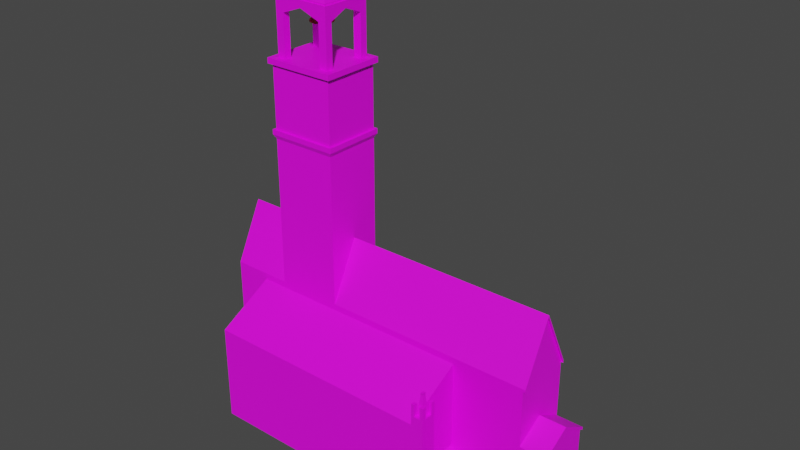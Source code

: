 # Source: Igrejaexterna.blend  (saved by Blender 2.92.15; exported with 4.5.12 LTS)
import bpy
from mathutils import Matrix  # noqa: F401  (used for matrix-valued properties, if any)

bpy.ops.wm.read_factory_settings(use_empty=True)
scene = bpy.context.scene
scene.name = 'Scene'

# ---- collections
col_collection = bpy.data.collections.new('Collection'); scene.collection.children.link(col_collection)

# ---- images (referenced by path relative to the original .blend; pixels are not part of the script)
import os
ASSET_DIR = os.environ.get("B2B_ASSET_DIR", "")  # directory of the original .blend (textures are referenced by path, not embedded)
HERE = os.path.dirname(os.path.abspath(__file__))  # packed textures are extracted next to this script under _unpacked/

def load_image(name, relpath, width, height, colorspace="sRGB"):
    """Load a texture the original file referenced (path relative to the .blend, or extracted next to this script)."""
    p = next((c for c in (os.path.join(HERE, relpath), os.path.join(ASSET_DIR, relpath)) if relpath and os.path.exists(c)), "")
    if p:
        img = bpy.data.images.load(p, check_existing=True)
        img.name = name
    else:  # same state as the original file: an image datablock whose file is absent (Cycles renders it pink)
        img = bpy.data.images.new(name, width, height)
        img.source = "FILE"
        img.filepath = "//" + (relpath or name)
    img.colorspace_settings.name = colorspace
    return img
img_castle_wall_slates_diff_8k_jpg = load_image('castle_wall_slates_diff_8k.jpg', 'castle_wall_slates_diff_8k.jpg', 1024, 1024, 'sRGB')
img_brick_medieval_0132_01_jpg = load_image('brick_medieval_0132_01.jpg', 'brick_medieval_0132_01.jpg', 1024, 1024, 'sRGB')
img_wooddoor_0992_jpg = load_image('WoodDoor-0992.jpg', 'WoodDoor-0992.jpg', 1024, 1024, 'sRGB')
img_wood_roof_tiles_001_color_jpg = load_image('Wood_Roof_Tiles_001_COLOR.jpg', 'Wood_Roof_Tiles_001_COLOR.jpg', 1024, 1024, 'sRGB')
img_limestone_architextures_jpg = load_image('Limestone-Architextures.jpg', 'Limestone-Architextures.jpg', 1024, 1024, 'sRGB')

# ---- materials (node trees are filled in below, after node groups)
mat_parede_geral = bpy.data.materials.new('Parede geral')
mat_parede_geral.use_transparent_shadow = False
mat_porta = bpy.data.materials.new('Porta')
mat_porta.use_transparent_shadow = False
mat_telhado = bpy.data.materials.new('Telhado')
mat_telhado.use_transparent_shadow = False
mat_enfeite_tosco = bpy.data.materials.new('enfeite tosco')
mat_enfeite_tosco.use_transparent_shadow = False
mat_materiais_001 = bpy.data.materials.new('Materiais.001')
mat_materiais_001.use_transparent_shadow = False
mat_materiais_001.diffuse_color = (0.3108, 0.1028, 0.04336, 1.0)
mat_materiais_001.metallic = 0.7027

# ---- material node trees
mat_parede_geral.use_nodes = True; mat_parede_geral.node_tree.nodes.clear()
_N = mat_parede_geral.node_tree.nodes; _L = mat_parede_geral.node_tree.links
n0 = _N.new('ShaderNodeBsdfPrincipled'); n0.name = 'Principled BSDF'; n0.location = (10, 300)
n0.distribution = 'GGX'
n0.subsurface_method = 'BURLEY'
n0.inputs[3].default_value = 1.45
n0.inputs[27].default_value = (0.0, 0.0, 0.0, 1.0)
n0.inputs[28].default_value = 1.0
n1 = _N.new('ShaderNodeOutputMaterial'); n1.name = 'Material Output'; n1.location = (300, 300)
n2 = _N.new('ShaderNodeTexImage'); n2.name = 'Textura de imagem'; n2.location = (-524, 293)
n2.image = img_castle_wall_slates_diff_8k_jpg
n3 = _N.new('ShaderNodeTexImage'); n3.name = 'Textura de imagem.001'; n3.location = (-768, -21)
n3.image = img_brick_medieval_0132_01_jpg
n4 = _N.new('ShaderNodeTexImage'); n4.name = 'Textura de imagem.002'; n4.location = (-361, -40)
n4.image = img_brick_medieval_0132_01_jpg
_L.new(n0.outputs[0], n1.inputs[0])
_L.new(n3.outputs[0], n0.inputs[0])
n1.is_active_output = True
mat_porta.use_nodes = True; mat_porta.node_tree.nodes.clear()
_N = mat_porta.node_tree.nodes; _L = mat_porta.node_tree.links
n0 = _N.new('ShaderNodeBsdfPrincipled'); n0.name = 'Principled BSDF'; n0.location = (10, 300)
n0.distribution = 'GGX'
n0.subsurface_method = 'BURLEY'
n0.inputs[3].default_value = 1.45
n0.inputs[27].default_value = (0.0, 0.0, 0.0, 1.0)
n0.inputs[28].default_value = 1.0
n1 = _N.new('ShaderNodeOutputMaterial'); n1.name = 'Material Output'; n1.location = (300, 300)
n2 = _N.new('ShaderNodeTexImage'); n2.name = 'Textura de imagem'; n2.location = (-465, 133)
n2.image = img_wooddoor_0992_jpg
n3 = _N.new('ShaderNodeTexImage'); n3.name = 'Textura de imagem.001'; n3.location = (-789, 166)
n3.image = img_wooddoor_0992_jpg
_L.new(n0.outputs[0], n1.inputs[0])
_L.new(n3.outputs[0], n0.inputs[0])
n1.is_active_output = True
mat_telhado.use_nodes = True; mat_telhado.node_tree.nodes.clear()
_N = mat_telhado.node_tree.nodes; _L = mat_telhado.node_tree.links
n0 = _N.new('ShaderNodeBsdfPrincipled'); n0.name = 'Principled BSDF'; n0.location = (10, 300)
n0.distribution = 'GGX'
n0.subsurface_method = 'BURLEY'
n0.inputs[3].default_value = 1.45
n0.inputs[27].default_value = (0.0, 0.0, 0.0, 1.0)
n0.inputs[28].default_value = 1.0
n1 = _N.new('ShaderNodeOutputMaterial'); n1.name = 'Material Output'; n1.location = (300, 300)
n2 = _N.new('ShaderNodeTexImage'); n2.name = 'Textura de imagem'; n2.location = (-558, 117)
n2.image = img_wood_roof_tiles_001_color_jpg
_L.new(n0.outputs[0], n1.inputs[0])
_L.new(n2.outputs[0], n0.inputs[0])
n1.is_active_output = True
mat_enfeite_tosco.use_nodes = True; mat_enfeite_tosco.node_tree.nodes.clear()
_N = mat_enfeite_tosco.node_tree.nodes; _L = mat_enfeite_tosco.node_tree.links
n0 = _N.new('ShaderNodeBsdfPrincipled'); n0.name = 'Principled BSDF'; n0.location = (10, 300)
n0.distribution = 'GGX'
n0.subsurface_method = 'BURLEY'
n0.inputs[3].default_value = 1.45
n0.inputs[27].default_value = (0.0, 0.0, 0.0, 1.0)
n0.inputs[28].default_value = 1.0
n1 = _N.new('ShaderNodeOutputMaterial'); n1.name = 'Material Output'; n1.location = (300, 300)
n2 = _N.new('ShaderNodeTexImage'); n2.name = 'Textura de imagem.001'; n2.location = (-880, 204)
n2.image = img_limestone_architextures_jpg
_L.new(n0.outputs[0], n1.inputs[0])
_L.new(n2.outputs[0], n0.inputs[0])
n1.is_active_output = True

# ---- world
world_world = bpy.data.worlds.new('World'); scene.world = world_world
world_world.use_nodes = True; world_world.node_tree.nodes.clear()
_N = world_world.node_tree.nodes; _L = world_world.node_tree.links
n0 = _N.new('ShaderNodeOutputWorld'); n0.name = 'World Output'; n0.location = (300, 300)
n1 = _N.new('ShaderNodeBackground'); n1.name = 'Background'; n1.location = (10, 300)
n1.inputs[0].default_value = (0.05088, 0.05088, 0.05088, 1.0)
_L.new(n1.outputs[0], n0.inputs[0])
n0.is_active_output = True
world_world.color = (0.05088, 0.05088, 0.05088)
world_world.use_sun_shadow = False
world_world.sun_shadow_jitter_overblur = 0.0

# ---- meshes
me_cube = bpy.data.meshes.new('Cube')
me_cube.from_pydata([(1.0, 1.0, 30.78), (1.0, 1.0, -1.0), (1.0, -1.0, 30.78), (1.0, -1.0, -1.0), (-1.15, 1.0, -1.0), (-1.15, -1.0, -1.0), (1.0, 0.3342, 30.78), (1.0, -0.3342, 30.78), (1.0, -0.3342, -1.0), (1.0, 0.3342, -1.0), (1.53, 0.3342, 30.78), (1.53, -0.3342, 30.78), (1.53, -0.3342, -1.0), (1.53, 0.3342, -1.0), (0.8929, -1.0, 53.01), (-1.473, -0.3349, -1.0), (0.8929, -0.3342, 53.01), (-1.473, 0.3332, -1.0), (-1.15, -0.3349, -1.0), (0.8929, 1.0, 53.01), (0.8929, 0.3342, 53.01), (-1.15, 0.3332, -1.0), (1.53, 0.3342, 53.01), (1.53, -0.3342, 53.01), (0.8929, -1.0, 123.6), (-1.15, -1.0, 123.6), (0.8929, -0.3342, 162.6), (-1.15, 0.3342, 162.6), (-1.15, 1.0, 123.6), (0.8929, 1.0, 123.6), (0.8929, 0.3342, 162.6), (-1.15, -0.3342, 162.6), (1.53, 0.3342, 162.6), (1.53, -0.3342, 162.6), (-1.473, -0.3342, 162.6), (-1.473, 0.3342, 162.6), (-1.473, -0.3342, 170.6), (-1.473, 0.3342, 170.6), (0.8929, 0.3342, 170.6), (0.8929, -0.3342, 170.6), (-1.15, -0.3342, 170.6), (-1.15, 0.3342, 170.6), (1.53, 0.3342, 170.6), (1.53, -0.3342, 170.6), (-0.3407, 0.0, 245.0), (-0.9236, 0.0, 245.0), (-0.3407, -0.3342, 170.6), (-0.9236, -0.3342, 170.6), (-0.3407, 0.3342, 170.6), (-0.9236, 0.3342, 170.6), (-1.473, 0.0, 245.0), (0.8929, 0.0, 245.0), (-1.15, 0.0, 245.0), (1.53, 0.0, 245.0), (-0.3407, -0.3342, 359.5), (-0.3407, 0.3342, 359.5), (-0.9236, 0.3342, 359.5), (-0.9453, 0.3591, 365.1), (-0.9453, -0.3591, 365.1), (-0.319, 0.3591, 365.1), (-0.319, -0.3591, 365.1), (-0.9453, 0.3591, 371.2), (-0.9453, -0.3591, 371.2), (-0.319, 0.3591, 371.2), (-0.319, -0.3591, 371.2), (-0.9232, 0.3338, 371.2), (-0.9232, -0.3338, 371.2), (-0.3411, 0.3338, 371.2), (-0.3411, -0.3338, 371.2), (-0.9232, 0.3338, 448.2), (-0.9232, -0.3338, 448.2), (-0.3411, 0.3338, 448.2), (-0.3411, -0.3338, 448.2), (-0.953, 0.3679, 449.9), (-0.953, -0.3679, 449.9), (-0.3113, 0.3679, 449.9), (-0.3113, -0.3679, 449.9), (-0.953, 0.3679, 456.7), (-0.953, -0.3679, 456.7), (-0.3113, 0.3679, 456.7), (-0.3113, -0.3679, 456.7), (-0.9245, 0.3352, 456.7), (-0.9245, -0.3352, 456.7), (-0.3398, 0.3352, 456.7), (-0.3398, -0.3352, 456.7), (-0.4494, 0.2933, 509.2), (-0.4494, -0.2095, 509.1), (-0.888, -0.2095, 509.2), (-0.8149, -0.2933, 509.2), (-0.8149, -0.2095, 509.2), (-0.4494, -0.2933, 509.1), (-0.3764, -0.2095, 509.1), (-0.4494, 0.2095, 509.2), (-0.9245, 0.2095, 456.7), (-0.3398, 0.2095, 456.7), (-0.8149, -0.3352, 456.7), (-0.8149, 0.3352, 456.7), (-0.3764, 0.2095, 509.2), (-0.888, 0.2095, 509.2), (-0.8149, 0.2095, 509.2), (-0.8149, 0.2933, 509.2), (-0.9245, -0.2095, 456.7), (-0.3398, -0.2095, 456.7), (-0.4494, -0.3352, 456.7), (-0.4494, 0.3352, 456.7), (1.003, 1.0, 123.4), (-0.8149, 0.2933, 456.7), (-0.8149, 0.2095, 456.7), (-0.888, 0.2095, 456.7), (-0.3764, 0.2933, 456.7), (-0.3764, 0.2095, 456.7), (-0.4494, 0.2095, 456.7), (-0.3764, -0.2095, 456.7), (-0.3764, -0.2933, 456.7), (-0.4494, -0.2933, 456.7), (-0.8149, -0.2095, 456.7), (-0.8149, -0.2933, 456.7), (-0.888, -0.2933, 456.7), (-0.888, -0.2095, 456.7), (-0.4494, -0.2095, 456.7), (-0.4494, 0.2933, 456.7), (-0.888, 0.2933, 456.7), (-0.3764, 0.2933, 509.2), (-0.3769, -0.2933, 509.3), (-0.888, -0.2933, 509.3), (-0.888, 0.2933, 509.2), (-0.6322, -0.2933, 519.0), (-0.6322, -0.2095, 519.0), (-0.4494, 0.0, 519.0), (-0.3764, 0.0, 519.0), (-0.888, 0.0, 519.1), (-0.8149, 0.0, 519.1), (-1.473, -0.3342, 170.6), (-1.473, 0.3342, 170.6), (0.8929, 0.3342, 170.6), (0.8929, -0.3342, 170.6), (-1.15, -0.3342, 170.6), (-1.15, 0.3342, 170.6), (1.53, 0.3342, 170.6), (1.53, -0.3342, 170.6), (-0.3407, 0.3342, 170.6), (-0.9236, 0.3342, 170.6), (1.693, 0.1406, 61.24), (1.693, -0.0007178, 65.78), (1.53, 0.3342, 95.56), (1.53, -0.3342, 95.56), (1.745, 0.3342, 30.78), (1.745, 0.3342, -1.0), (1.745, -0.3342, 30.78), (1.745, -0.3342, -1.0), (1.745, 0.3342, 60.99), (1.745, -0.3342, 60.99), (1.745, 0.3342, 95.56), (1.745, -0.3342, 95.56), (1.745, -0.2164, 30.84), (1.745, 0.2164, -1.0), (1.745, 0.2164, 30.84), (1.745, -0.2164, -1.0), (1.745, -0.003601, -1.0), (1.745, 0.0001339, 79.63), (1.53, 0.0, 116.7), (1.745, 0.0, 116.7), (1.745, 0.1406, 61.24), (1.745, -0.1405, 61.24), (1.53, -0.3342, 140.3), (1.53, 0.3342, 140.3), (1.53, 0.3342, 143.8), (1.53, -0.3342, 143.8), (0.8929, -0.3342, 144.3), (0.8929, -0.3342, 140.7), (0.8929, 0.3342, 140.7), (0.8929, 0.3342, 144.6), (0.8932, 0.8126, 123.5), (0.8929, 0.8126, 53.01), (1.003, 0.8148, 53.02), (1.003, 1.0, 53.02), (1.003, 0.8148, 123.4), (1.711, 0.0001339, 79.63), (1.711, -0.0007178, 65.78), (1.711, 0.1406, 61.24), (1.711, -0.2164, 30.84), (1.711, 0.2164, 30.84), (1.711, -0.1405, 61.24), (1.711, -0.003601, 0.1084), (1.711, 0.2164, -1.0), (1.711, -0.2164, -1.106), (1.693, -0.2164, 30.84), (1.693, -0.002126, 47.0), (1.693, 0.2164, 30.84), (1.693, -0.1405, 61.24), (1.669, -0.2164, 30.84), (1.669, -0.002126, 47.0), (1.669, 0.2164, 30.84), (1.669, -0.003601, -1.0), (1.669, 0.2164, -1.0), (1.669, -0.2164, -1.0), (1.0, 0.8141, -1.0), (1.0, 0.812, 30.78), (1.101, 0.8148, -1.002), (1.101, 0.8148, 30.77), (1.101, 1.0, -1.002), (1.101, 1.0, 30.77), (-0.9238, -0.3333, 359.5), (1.0, -0.818, -1.0), (0.8929, -0.818, 53.01), (1.0, -0.818, 30.78), (1.101, -1.0, -0.9877), (1.101, -1.0, 30.76), (1.101, -0.8191, -0.9877), (1.101, -0.8191, 30.76), (1.003, -1.0, 53.03), (1.003, -0.8191, 53.03), (0.8929, -0.818, 123.6), (1.003, -0.8191, 123.6), (1.003, -1.0, 123.6), (1.004, 0.9998, 135.1), (1.004, 0.8145, 135.1), (0.894, 0.8123, 135.3), (0.8938, 0.9998, 135.4), (1.003, -0.8193, 135.4), (1.003, -1.0, 135.4), (0.8938, -0.8182, 135.4), (0.8938, -1.0, 135.4), (1.004, 0.8608, 135.1), (0.9215, 0.8129, 135.3), (0.8938, 0.9529, 135.3), (0.9764, 0.9998, 135.2), (1.003, -0.9551, 135.4), (0.976, -0.819, 135.4), (0.8938, -0.9547, 135.4), (0.9212, -1.0, 135.4), (1.004, 0.9535, 135.1), (0.9765, 0.814, 135.2), (0.894, 0.8592, 135.3), (0.9213, 0.9998, 135.3), (1.003, -0.8646, 135.4), (0.9212, -0.8185, 135.4), (0.8938, -0.8637, 135.4), (0.976, -1.0, 135.4), (0.9486, -0.9549, 135.4), (0.9486, -0.8641, 135.4), (0.976, -0.9097, 135.4), (0.9212, -0.9094, 135.4), (0.949, 0.86, 135.2), (0.9489, 0.9532, 135.2), (0.9765, 0.9069, 135.2), (0.9214, 0.9063, 135.3), (0.9214, 0.9531, 135.3), (0.9765, 0.9534, 135.2), (0.9765, 0.8604, 135.2), (0.9212, -0.8639, 135.4), (0.976, -0.8644, 135.4), (0.976, -0.955, 135.4), (0.9212, -0.9548, 135.4), (0.9215, 0.8596, 135.3), (1.004, 0.8607, 150.6), (1.004, 0.8144, 150.6), (0.9219, 0.8128, 150.8), (0.8944, 0.8122, 150.8), (0.8942, 0.9528, 150.8), (0.8941, 0.9997, 150.9), (0.9768, 0.9997, 150.7), (1.004, 0.9997, 150.6), (1.004, -0.9552, 150.9), (1.004, -1.0, 150.9), (0.9764, -0.8191, 150.9), (1.004, -0.8194, 150.9), (0.8941, -0.9548, 150.9), (0.8941, -1.0, 150.9), (0.9215, -1.0, 150.9), (1.004, 0.9534, 150.6), (0.9769, 0.8139, 150.7), (0.8943, 0.8591, 150.8), (0.9217, 0.9997, 150.8), (1.004, -0.8647, 150.9), (0.8941, -0.8183, 150.9), (0.9215, -0.8186, 150.9), (0.8941, -0.8638, 150.9), (0.9764, -1.0, 150.9), (0.9217, 0.953, 150.8), (0.9768, 0.9533, 150.7), (0.9768, 0.8603, 150.7), (0.9215, -0.864, 150.9), (0.9764, -0.8645, 150.9), (0.9764, -0.9551, 150.9), (0.9215, -0.9549, 150.9), (0.9218, 0.8595, 150.8), (0.9492, -0.8927, 161.5), (0.9389, -0.9096, 161.4), (0.9495, 0.9271, 161.3), (0.9373, 0.9063, 161.3), (0.9492, -0.9267, 161.5), (0.9594, -0.9098, 161.5), (0.9495, 0.8858, 161.3), (0.9617, 0.9066, 161.3), (0.9373, 0.927, 161.3), (0.9617, 0.9272, 161.3), (0.9617, 0.886, 161.3), (0.9389, -0.8927, 161.4), (0.9594, -0.8928, 161.5), (0.9594, -0.9267, 161.5), (0.9389, -0.9266, 161.4), (0.9374, 0.8856, 161.3), (0.9492, -0.8885, 163.6), (0.9492, -0.9097, 163.6), (0.9364, -0.9096, 163.6), (0.9496, 0.9295, 163.5), (0.9496, 0.9064, 163.5), (0.9359, 0.9063, 163.5), (0.9492, -0.931, 163.6), (0.9621, -0.9098, 163.6), (0.9496, 0.8833, 163.5), (0.9632, 0.9066, 163.4), (0.9359, 0.9295, 163.5), (0.9632, 0.9296, 163.4), (0.9632, 0.8835, 163.4), (0.9364, -0.8884, 163.6), (0.9621, -0.8886, 163.6), (0.9621, -0.931, 163.6), (0.9364, -0.9309, 163.6), (0.936, 0.8831, 163.5), (-0.6322, 0.2095, 519.1), (-0.6322, 0.2933, 519.1), (-0.6322, 0.0, 519.1), (-0.888, -0.2933, 528.2), (-0.3764, -0.2095, 527.0), (-0.3764, 0.2095, 527.2), (-0.888, 0.2095, 527.2), (-0.3764, 0.2933, 527.2), (-0.3769, -0.2933, 527.2), (-0.888, -0.2095, 528.2), (-0.888, 0.2933, 527.2), (-0.6324, -0.2933, 527.7), (-0.6322, 0.2933, 527.2), (-0.8142, -0.2933, 528.1), (-0.4496, -0.2933, 527.4), (-0.8144, 0.2933, 527.2), (-0.4491, 0.2933, 527.2), (-0.888, 0.0, 527.7), (-0.3764, 0.0, 527.1), (-0.3892, 0.2786, 527.2), (-0.8751, 0.2786, 527.2), (-0.3897, -0.2786, 527.2), (-0.8751, -0.2786, 528.2), (-0.6324, -0.2786, 527.7), (-0.6322, 0.2786, 527.2), (-0.8751, 1.592e-09, 527.7), (-0.3892, 1.592e-09, 527.1), (-0.3891, 0.2788, 529.3), (-0.875, 0.2788, 529.3), (-0.3896, -0.2784, 529.3), (-0.875, -0.2784, 530.3), (-0.6323, -0.2784, 529.8), (-0.632, 0.2788, 529.3), (-0.875, 0.0001657, 529.8), (-0.3891, 0.0001657, 529.2), (-0.5598, 0.08322, 569.1), (-0.7021, 0.08322, 569.1), (-0.56, -0.07988, 569.1), (-0.7021, -0.07988, 569.4), (-0.631, -0.07988, 569.2), (-0.6309, 0.08322, 569.1), (-0.7021, 0.001666, 569.2), (-0.5598, 0.001666, 569.0), (1.745, -0.2164, 0.1084), (1.551, -0.3342, 170.6), (1.551, 0.3342, 170.6), (1.745, 0.2164, 0.1084), (1.745, -0.003601, 0.1084), (1.551, 0.0, 245.0), (1.711, 0.06993, 63.91), (1.693, 0.06993, 63.91), (1.693, 0.1071, 44.99), (1.669, 0.1071, 44.99), (1.693, -0.1092, 44.99), (1.693, -0.07059, 63.91), (1.669, -0.1105, 44.9), (1.711, -0.07205, 63.91), (1.766, 0.3342, 95.56), (1.766, -0.3342, 95.56), (1.766, 0.0, 116.7), (1.53, 0.3342, 167.0), (1.53, -0.3342, 167.0), (1.745, 0.3342, 91.92), (1.745, -0.3342, 91.92), (1.551, -0.3342, 167.0), (1.551, 0.3342, 167.0), (1.551, 0.0, 241.3), (1.766, 0.3342, 91.92), (1.766, -0.3342, 91.92), (1.766, 0.0, 113.1), (0.8929, 0.8077, 53.01), (0.8929, 0.8092, 134.8), (0.8929, -0.8142, 134.5), (0.8929, -0.8132, 53.01)], [], [(1, 0, 197, 6, 9, 196), (14, 24, 25, 5, 3, 2), (21, 17, 35, 27), (5, 25, 31, 18), (6, 197, 0, 19, 173, 391, 20), (33, 32, 42, 53, 43), (9, 6, 10, 13), (7, 8, 12, 11), (157, 158, 368, 364), (211, 204, 212, 213), (18, 31, 34, 15), (22, 20, 170, 165, 144), (28, 27, 30, 392, 29), (7, 11, 23, 16), (14, 204, 394, 393, 24), (10, 6, 20, 22), (205, 7, 16, 394, 204), (32, 30, 38, 42), (27, 35, 37, 41), (15, 34, 35, 17), (19, 29, 392, 391, 173), (16, 23, 145, 164, 169), (52, 41, 37, 50), (51, 39, 43, 53), (45, 52, 40, 47), (27, 41, 49, 48, 38, 30), (34, 31, 40, 36), (26, 33, 43, 39), (31, 26, 39, 46, 47, 40), (49, 41, 52, 45), (38, 51, 53, 42), (40, 52, 50, 36), (31, 25, 24, 393, 26), (51, 44, 46, 39), (35, 34, 36, 50, 37), (38, 48, 44, 51), (56, 202, 58, 57), (55, 56, 57, 59), (48, 49, 56, 55), (44, 48, 55, 54, 46), (60, 59, 63, 64), (54, 55, 59, 60), (62, 64, 68, 66), (58, 60, 64, 62), (57, 58, 62, 61), (59, 57, 61, 63), (67, 65, 69, 71), (61, 62, 66, 65), (63, 61, 65, 67), (64, 63, 67, 68), (70, 72, 76, 74), (68, 67, 71, 72), (66, 68, 72, 70), (65, 66, 70, 69), (74, 76, 80, 78), (69, 70, 74, 73), (71, 69, 73, 75), (72, 71, 75, 76), (79, 77, 81, 96, 104, 83), (73, 74, 78, 77), (75, 73, 77, 79), (76, 75, 79, 80), (108, 121, 106, 96, 81, 93), (80, 79, 83, 94, 102, 84), (78, 80, 84, 103, 95, 82), (77, 78, 82, 101, 93, 81), (115, 89, 88, 116), (98, 125, 121, 108), (110, 111, 120, 104, 96, 106, 107, 108, 93, 101, 118, 115, 116, 95, 103, 114, 119, 112, 102, 94), (122, 97, 110, 109), (94, 83, 104, 120, 109, 110), (102, 112, 113, 114, 103, 84), (112, 119, 86, 91), (124, 87, 118, 117), (129, 91, 86, 128), (117, 118, 101, 82, 95, 116), (115, 118, 87, 89), (86, 90, 123, 91), (131, 89, 87, 130), (100, 99, 98, 125), (122, 97, 92, 85), (88, 89, 87, 124), (90, 114, 113, 123), (88, 89, 127, 126), (91, 123, 113, 112), (92, 97, 129, 128), (98, 99, 131, 130), (126, 127, 86, 90), (88, 124, 117, 116), (85, 122, 109, 120), (125, 100, 106, 121), (4, 28, 29, 19, 0, 1), (38, 42, 138, 134), (39, 46, 135), (41, 49, 141, 137), (37, 41, 137, 133), (40, 36, 132, 136), (39, 43, 139, 135), (48, 38, 134, 140), (40, 47, 136), (49, 48, 140, 141), (10, 22, 144, 152, 150, 146, 147, 13), (23, 11, 12, 149, 148, 151, 153, 145), (156, 162, 179, 181), (160, 145, 153, 161), (154, 157, 185, 180), (21, 27, 28, 4), (157, 154, 148, 149), (148, 154, 163, 151), (147, 146, 156, 155), (162, 159, 177, 179), (155, 156, 181, 184), (159, 163, 182, 177), (144, 160, 161, 152), (145, 160, 144, 165, 164), (151, 163, 159, 162, 150, 152, 161, 153), (150, 162, 156, 146), (164, 165, 166, 167), (167, 166, 32, 33), (168, 167, 33, 26), (169, 164, 167, 168), (165, 170, 171, 166), (166, 171, 30, 32), (181, 179, 142, 188), (182, 377, 178, 177), (185, 195, 190, 186, 180), (182, 180, 186, 189), (178, 370, 179, 177), (155, 184, 367), (163, 154, 180, 182), (374, 187, 143, 375), (372, 188, 142, 371), (372, 187, 191, 373), (370, 178, 143, 371), (187, 374, 376, 191), (178, 377, 375, 143), (193, 191, 376, 190, 195), (188, 192, 194, 184, 181), (196, 197, 0, 1), (1, 0, 201, 200), (200, 201, 199, 198), (198, 199, 197, 196), (197, 199, 174, 173), (174, 175, 105, 176), (0, 197, 173, 19), (201, 0, 19, 175), (199, 201, 175, 174), (172, 176, 216, 232, 224, 217), (173, 174, 176, 172), (175, 19, 29, 105), (19, 173, 172, 29), (202, 54, 60, 58), (47, 202, 56, 49), (202, 47, 46, 54), (3, 2, 205, 203), (203, 205, 209, 208), (208, 209, 207, 206), (206, 207, 2, 3), (209, 205, 204, 211), (2, 205, 204, 14), (8, 7, 205, 203), (2, 207, 210, 14), (207, 209, 211, 210), (29, 172, 217, 233, 225, 218), (204, 14, 24, 212), (210, 211, 213, 214), (14, 210, 214, 24), (220, 227, 263, 264), (237, 250, 282, 277), (212, 24, 222, 229, 237, 221), (213, 212, 221, 236, 228, 219), (176, 105, 215, 231, 223, 216), (105, 29, 218, 234, 226, 215), (24, 214, 220, 238, 230, 222), (214, 213, 219, 235, 227, 220), (241, 252, 227, 235, 251), (240, 250, 298, 287), (226, 234, 247, 244, 248), (245, 249, 223, 231, 248), (252, 241, 292, 300), (250, 242, 288, 298), (233, 254, 246, 247, 225), (235, 219, 266, 274), (228, 236, 250, 240, 251), (224, 254, 286, 257), (247, 234, 273, 279), (251, 240, 287, 299), (245, 248, 296, 294), (237, 229, 253, 242, 250), (215, 226, 261, 262), (243, 254, 224, 232, 249), (234, 218, 260, 273), (253, 229, 267, 285), (253, 239, 291, 301), (243, 249, 297, 293), (242, 253, 301, 288), (286, 272, 258, 257), (285, 267, 268, 269), (273, 260, 259, 279), (262, 261, 280, 270), (255, 281, 271, 256), (276, 275, 277, 282), (266, 265, 283, 274), (263, 284, 278, 264), (236, 221, 275, 276), (219, 228, 265, 266), (225, 247, 279, 259), (221, 237, 277, 275), (228, 251, 283, 265), (229, 222, 268, 267), (254, 233, 272, 286), (238, 220, 264, 278), (251, 235, 274, 283), (222, 230, 269, 268), (226, 248, 280, 261), (248, 231, 270, 280), (252, 238, 278, 284), (249, 232, 271, 281), (227, 252, 284, 263), (223, 249, 281, 255), (230, 253, 285, 269), (231, 215, 262, 270), (216, 223, 255, 256), (232, 216, 256, 271), (217, 224, 257, 258), (233, 217, 258, 272), (250, 236, 276, 282), (218, 225, 259, 260), (298, 288, 305, 316), (301, 291, 309, 319), (293, 297, 315, 311), (288, 301, 319, 305), (297, 294, 312, 315), (291, 300, 318, 309), (296, 289, 306, 314), (300, 292, 310, 318), (246, 254, 302, 290), (248, 244, 289, 296), (247, 246, 290, 295), (254, 243, 293, 302), (239, 252, 300, 291), (241, 251, 299, 292), (249, 245, 294, 297), (244, 247, 295, 289), (317, 303, 304, 310), (314, 306, 307, 312), (306, 313, 308, 307), (312, 307, 311, 315), (303, 316, 305, 304), (310, 304, 309, 318), (304, 305, 319, 309), (307, 308, 320, 311), (290, 302, 320, 308), (287, 298, 316, 303), (295, 290, 308, 313), (302, 293, 311, 320), (292, 299, 317, 310), (289, 295, 313, 306), (299, 287, 303, 317), (294, 296, 314, 312), (239, 253, 230, 238, 252), (85, 120, 111, 92), (100, 99, 107, 106), (99, 98, 108, 107), (111, 110, 97, 92), (119, 114, 90, 86), (321, 322, 85, 92), (99, 100, 322, 321), (127, 323, 128, 86), (323, 321, 92, 128), (131, 99, 321, 323), (89, 131, 323, 127), (97, 122, 328, 326), (87, 124, 324, 330), (123, 91, 325, 329), (125, 98, 327, 331), (336, 331, 341, 345, 333), (329, 335, 90, 123), (334, 324, 124, 88), (337, 328, 122, 85), (331, 336, 100, 125), (332, 334, 88, 126), (335, 332, 126, 90), (339, 325, 91, 129), (326, 339, 129, 97), (336, 333, 322, 100), (333, 337, 85, 322), (338, 327, 98, 130), (330, 338, 130, 87), (342, 347, 355, 350), (337, 333, 345, 340, 328), (331, 327, 338, 346, 341), (330, 324, 343, 346, 338), (329, 325, 339, 347, 342), (326, 328, 340, 347, 339), (324, 334, 332, 344, 343), (348, 356, 363, 355), (344, 352, 351, 343), (341, 346, 354, 349), (342, 350, 352, 344), (341, 349, 353, 345), (346, 343, 351, 354), (345, 353, 348, 340), (335, 329, 342, 344, 332), (358, 363, 356, 361, 357, 362, 359, 360), (351, 352, 360, 359), (349, 354, 362, 357), (348, 353, 361, 356), (350, 355, 363, 358), (350, 358, 360, 352), (354, 351, 359, 362), (347, 340, 348, 355), (368, 367, 184, 183), (364, 368, 183, 185), (153, 161, 380, 379), (53, 43, 365, 369), (185, 157, 364), (158, 155, 367, 368), (185, 183, 193, 195), (183, 184, 194, 193), (353, 349, 357, 361), (179, 370, 371, 142), (188, 372, 373, 192), (187, 372, 371, 143), (186, 374, 375, 189), (194, 192, 373, 191, 193), (376, 374, 186, 190), (42, 53, 369, 366), (375, 377, 182, 189), (161, 152, 378, 380), (42, 366, 386, 381), (379, 380, 390, 389), (380, 378, 388, 390), (369, 365, 385, 387), (378, 152, 383, 388), (366, 369, 387, 386), (153, 379, 389, 384), (365, 43, 382, 385), (391, 392, 30, 171, 170, 20), (393, 394, 16, 169, 168, 26)])
me_cube.polygons.foreach_set('material_index', [0, 0, 0, 0, 3, 0, 0, 0, 0, 0, 0, 0, 2, 0, 0, 0, 3, 3, 3, 0, 0, 0, 2, 2, 2, 3, 3, 3, 3, 2, 2, 2, 2, 2, 0, 2, 3, 3, 0, 0, 3, 3, 3, 3, 3, 3, 0, 3, 3, 3, 3, 0, 0, 0, 3, 3, 3, 3, 3, 3, 3, 3, 0, 3, 3, 3, 0, 0, 0, 0, 0, 0, 0, 0, 3, 0, 0, 0, 3, 0, 0, 0, 0, 3, 0, 3, 3, 3, 0, 0, 0, 0, 0, 0, 0, 0, 0, 0, 0, 0, 0, 0, 0, 0, 2, 0, 0, 0, 0, 0, 0, 0, 0, 2, 0, 0, 0, 3, 0, 0, 3, 3, 0, 0, 0, 0, 0, 0, 0, 0, 0, 0, 0, 0, 0, 0, 1, 0, 0, 0, 0, 0, 3, 0, 0, 3, 3, 0, 0, 0, 0, 3, 0, 0, 0, 0, 0, 0, 3, 0, 0, 3, 3, 0, 0, 0, 0, 0, 0, 0, 0, 0, 0, 0, 0, 0, 3, 0, 0, 3, 3, 0, 0, 0, 0, 0, 3, 3, 0, 0, 0, 0, 0, 3, 3, 3, 0, 0, 0, 0, 0, 0, 0, 0, 0, 0, 0, 0, 0, 0, 0, 0, 0, 0, 0, 0, 0, 0, 0, 0, 0, 0, 0, 0, 0, 0, 0, 0, 0, 0, 0, 0, 0, 0, 0, 0, 3, 3, 3, 3, 3, 3, 3, 3, 0, 0, 0, 0, 0, 0, 0, 0, 0, 0, 0, 0, 0, 0, 0, 0, 0, 0, 0, 0, 0, 0, 3, 3, 3, 3, 3, 3, 0, 0, 0, 0, 3, 0, 0, 0, 0, 0, 0, 0, 0, 0, 0, 0, 0, 3, 3, 3, 3, 3, 3, 3, 2, 3, 3, 3, 3, 3, 3, 3, 0, 2, 2, 2, 2, 2, 2, 3, 0, 0, 3, 3, 0, 0, 0, 0, 2, 0, 0, 0, 0, 1, 0, 3, 0, 3, 3, 3, 3, 3, 3, 3, 3, 3, 0, 0])
_uv = me_cube.uv_layers.new(name='UVMap')
_uv.uv.foreach_set('vector', [0.9547, 0.04308, 0.9547, 0.2191, 0.8689, 0.2191, 0.6508, 0.2191, 0.6508, 0.04308, 0.8698, 0.04308, 0.9142, 0.4612, 0.9142, 0.7948, 0.05251, 0.7948, 0.05251, 0.2059, 0.9594, 0.2059, 0.9594, 0.3561, 0.7521, 0.06279, 0.9063, 0.06279, 0.9063, 0.7916, 0.7521, 0.7916, 0.9149, 0.08462, 0.9149, 0.7101, 0.6395, 0.9056, 0.6398, 0.08462, 0.5043, 0.1218, 0.7438, 0.1218, 0.8381, 0.1218, 0.8381, 0.2519, 0.7441, 0.2519, 0.7417, 0.2519, 0.5043, 0.2519, 0.3571, 0.65, 0.639, 0.65, 0.639, 0.6809, 0.498, 0.9663, 0.3571, 0.6809, 0.4266, 0.07117, 0.4266, 0.2117, 0.1756, 0.2117, 0.1756, 0.07117, 0.4635, 0.3464, 0.4635, 0.2199, 0.6894, 0.2199, 0.6894, 0.3464, 0.4068, 0.02219, 0.4965, 0.02219, 0.4965, 0.02645, 0.4068, 0.02645, 0.6638, 0.329, 0.7318, 0.3289, 0.7318, 0.7372, 0.6638, 0.7373, 0.1277, -0.008303, 0.1277, 1.005, 0.002899, 1.005, 0.002899, -0.008303, 0.1756, 0.31, 0.4774, 0.31, 0.4774, 0.6978, 0.1756, 0.6959, 0.1756, 0.4982, 0.9977, 0.2932, 0.9977, 0.627, -0.00252, 0.627, -0.00252, 0.3888, -0.00252, 0.2932, 0.4635, 0.3464, 0.6894, 0.3464, 0.6894, 0.4348, 0.4178, 0.4348, 0.04178, 0.3422, 0.1249, 0.3422, 0.1271, 0.3422, 0.1266, 0.7934, 0.04178, 0.7332, 0.1756, 0.2117, 0.4266, 0.2117, 0.4774, 0.31, 0.1756, 0.31, 0.1596, 0.1218, 0.4906, 0.1218, 0.4906, 0.2519, 0.1629, 0.2519, 0.1596, 0.2519, 0.0339, 0.4816, 0.2381, 0.4816, 0.2381, 0.5002, 0.0339, 0.5002, 0.8932, 0.4816, 0.9968, 0.4816, 0.9968, 0.5002, 0.8932, 0.5002, 0.6398, 0.08462, 0.6395, 0.9056, 0.363, 0.9056, 0.3634, 0.08462, 0.9547, 0.3422, 0.9547, 0.7332, 0.8676, 0.795, 0.8669, 0.3422, 0.8691, 0.3422, 0.4178, 0.4348, 0.6894, 0.4348, 0.6894, 0.6041, 0.6894, 0.7821, 0.4178, 0.7838, 0.7423, 0.6787, 0.7423, 0.2698, 0.9961, 0.2698, 0.9961, 0.6787, 0.657, 0.9917, 0.657, 0.6074, 0.9964, 0.6074, 0.9964, 0.9917, 0.5207, 0.6802, 0.3413, 0.6802, 0.3413, 0.2678, 0.5207, 0.2678, 0.8932, 0.4816, 0.8932, 0.5002, 0.8207, 0.5002, 0.6337, 0.5002, 0.2381, 0.5002, 0.2381, 0.4816, 0.04804, 0.5364, 0.1409, 0.5364, 0.1409, 0.553, 0.04804, 0.553, 0.7284, 0.5364, 0.9115, 0.5364, 0.9115, 0.553, 0.7284, 0.553, 0.1409, 0.5364, 0.7284, 0.5364, 0.7284, 0.553, 0.3736, 0.553, 0.206, 0.553, 0.1409, 0.553, 0.5644, 0.2698, 0.7423, 0.2698, 0.7423, 0.6787, 0.5644, 0.6787, 0.3367, 0.5985, 0.3367, 0.9959, -0.005021, 0.9959, -0.005021, 0.5985, 0.3413, 0.2678, 0.3413, 0.6802, 0.08538, 0.6802, 0.08538, 0.2678, -0.001175, 0.9965, -0.001175, 0.6635, 0.9978, 0.6635, 0.9978, 0.7565, 0.9978, 0.9965, 0.657, 0.9917, -0.0006405, 0.9917, -0.0006405, 0.6074, 0.657, 0.6074, 0.3289, 0.5101, 0.5824, 0.5101, 0.5824, 0.5472, 0.4556, 0.8893, 0.3289, 0.5472, 0.3367, 0.5985, 0.9988, 0.5985, 0.9988, 0.9959, 0.3367, 0.9959, 0.4115, 0.5408, 0.5792, 0.5408, 0.5857, 0.5539, 0.4053, 0.5539, 0.5905, 0.4538, 0.7989, 0.4538, 0.8067, 0.4681, 0.5828, 0.4681, 0.2409, 0.00193, 0.4049, 0.00193, 0.4049, 0.6811, 0.2409, 0.6811, 0.862, 0.2689, 0.9457, 0.001842, 0.9457, 0.6805, 0.7783, 0.6805, 0.7783, 0.001842, 0.2844, 0.8047, 0.877, 0.8047, 0.877, 0.8504, 0.2844, 0.8504, 0.305, 0.7628, 0.8565, 0.7628, 0.877, 0.8047, 0.2844, 0.8047, 0.8395, 0.6667, 0.7562, 0.6667, 0.7562, 0.6667, 0.8395, 0.6667, 0.1559, 0.7515, 0.3354, 0.7515, 0.3354, 0.7641, 0.1559, 0.7641, 0.4053, 0.5539, 0.5857, 0.5539, 0.5857, 0.5682, 0.4053, 0.5682, 0.5828, 0.4681, 0.8067, 0.4681, 0.8067, 0.4838, 0.5828, 0.4838, 0.241, 0.723, 0.4048, 0.723, 0.4048, 0.9999, 0.241, 0.9999, 0.8395, 0.5833, 0.8395, 0.6667, 0.8395, 0.6667, 0.8395, 0.5833, 0.7562, 0.5833, 0.8395, 0.5833, 0.8395, 0.5833, 0.7562, 0.5833, 0.7562, 0.6667, 0.7562, 0.5833, 0.7562, 0.5833, 0.7562, 0.6667, 0.8395, 0.6667, 0.7562, 0.6667, 0.7562, 0.6667, 0.8395, 0.6667, 0.7784, 0.7224, 0.9456, 0.7224, 0.9456, 0.9991, 0.7784, 0.9991, 0.5961, 0.7237, 0.7638, 0.7237, 0.7638, 0.9999, 0.5961, 0.9999, 0.4179, 0.7223, 0.5835, 0.7223, 0.5835, 0.9995, 0.4179, 0.9995, 0.1448, 0.8868, 0.3466, 0.8868, 0.3466, 0.9022, 0.1448, 0.9022, 0.8395, 0.5833, 0.8395, 0.6667, 0.8395, 0.6667, 0.8395, 0.5833, 0.7562, 0.5833, 0.8395, 0.5833, 0.8395, 0.5833, 0.7562, 0.5833, 0.7562, 0.6667, 0.7562, 0.5833, 0.7562, 0.5833, 0.7562, 0.6667, 0.7562, 0.5833, 0.8395, 0.5833, 0.8395, 0.5833, 0.8239, 0.5833, 0.7718, 0.5833, 0.7562, 0.5833, 0.403, 0.7528, 0.5879, 0.7528, 0.5879, 0.7687, 0.403, 0.7687, 0.58, 0.6858, 0.8094, 0.6858, 0.8094, 0.7032, 0.58, 0.7032, 0.7562, 0.6667, 0.7562, 0.5833, 0.7562, 0.5833, 0.7562, 0.6667, 0.8343, 0.599, 0.8343, 0.5885, 0.8239, 0.5885, 0.8239, 0.5833, 0.8395, 0.5833, 0.8395, 0.599, 0.2652, 0.3991, 0.2652, 0.8027, 0.2448, 0.7848, 0.2448, 0.7158, 0.2448, 0.486, 0.2448, 0.417, 0.8395, 0.6667, 0.7562, 0.6667, 0.7562, 0.6667, 0.7718, 0.6667, 0.8239, 0.6667, 0.8395, 0.6667, 0.8395, 0.5833, 0.8395, 0.6667, 0.8395, 0.6667, 0.8395, 0.651, 0.8395, 0.599, 0.8395, 0.5833, 0.1047, 0.2423, 0.105, 0.5616, 0.06199, 0.5622, 0.06142, 0.2415, 0.5815, 0.6501, 0.5385, 0.65, 0.5385, 0.3343, 0.5815, 0.3343, 0.7614, 0.599, 0.7718, 0.599, 0.7718, 0.5885, 0.7718, 0.5833, 0.8239, 0.5833, 0.8239, 0.5885, 0.8239, 0.599, 0.8343, 0.599, 0.8395, 0.599, 0.8395, 0.651, 0.8343, 0.651, 0.8239, 0.651, 0.8239, 0.6615, 0.8239, 0.6667, 0.7718, 0.6667, 0.7718, 0.6615, 0.7718, 0.651, 0.7614, 0.651, 0.7562, 0.651, 0.7562, 0.599, 0.6692, 0.5555, 0.6281, 0.5556, 0.6281, 0.2427, 0.6692, 0.2427, 0.7562, 0.599, 0.7562, 0.5833, 0.7718, 0.5833, 0.7718, 0.5885, 0.7614, 0.5885, 0.7614, 0.599, 0.7562, 0.651, 0.7614, 0.651, 0.7614, 0.6615, 0.7718, 0.6615, 0.7718, 0.6667, 0.7562, 0.6667, 0.5309, 0.3354, 0.5706, 0.3354, 0.5715, 0.6436, 0.5299, 0.6436, 0.8398, 0.6338, 0.7967, 0.6336, 0.7967, 0.3343, 0.8398, 0.3343, 0.6075, 0.5498, 0.6075, 0.6204, 0.5763, 0.6204, 0.5763, 0.5498, 0.8343, 0.6615, 0.8343, 0.651, 0.8395, 0.651, 0.8395, 0.6667, 0.8239, 0.6667, 0.8239, 0.6615, 0.8283, 0.1237, 0.9468, 0.1275, 0.9347, 0.9854, 0.8132, 0.9858, 0.7718, 0.651, 0.7718, 0.6615, 0.7614, 0.6615, 0.7614, 0.651, 0.4202, 0.5498, 0.4202, 0.6204, 0.389, 0.6204, 0.389, 0.5498, 0.8239, 0.5885, 0.8239, 0.599, 0.8343, 0.599, 0.8343, 0.5885, 0.7614, 0.5885, 0.7614, 0.599, 0.7718, 0.599, 0.7718, 0.5885, 0.8239, 0.6615, 0.8239, 0.651, 0.8343, 0.651, 0.8343, 0.6615, 0.4825, 0.6425, 0.4825, 0.3358, 0.5252, 0.3358, 0.5249, 0.6437, 0.4202, 0.6487, 0.4202, 0.6204, 0.4983, 0.6204, 0.4983, 0.6487, 0.4224, 0.5546, 0.3812, 0.5558, 0.3812, 0.2427, 0.4224, 0.2427, 0.5763, 0.4793, 0.6075, 0.4793, 0.6075, 0.5498, 0.5763, 0.5498, 0.389, 0.4793, 0.4202, 0.4793, 0.4202, 0.5498, 0.389, 0.5498, 0.4983, 0.6487, 0.4983, 0.6204, 0.5763, 0.6204, 0.5763, 0.6487, 0.2686, 0.6434, 0.2258, 0.6435, 0.2258, 0.3358, 0.2686, 0.3358, 0.368, 0.5759, 0.3121, 0.5758, 0.3121, 0.2015, 0.368, 0.2015, 0.703, 0.5759, 0.6472, 0.576, 0.6472, 0.2015, 0.703, 0.2015, 0.9375, 0.2026, 0.9375, 0.6963, 0.06992, 0.6963, 0.06992, 0.4166, 0.02445, 0.3285, 0.02445, 0.2026, 0.625, 0.5833, 0.625, 0.5833, 0.625, 0.5833, 0.625, 0.5833, 0.625, 0.6667, 0.7562, 0.6667, 0.625, 0.6667, 0.875, 0.5833, 0.8395, 0.5833, 0.8395, 0.5833, 0.875, 0.5833, 0.625, 0.1667, 0.625, 0.1667, 0.625, 0.1667, 0.625, 0.1667, 0.625, 0.08333, 0.625, 0.08333, 0.625, 0.08333, 0.625, 0.08333, 0.625, 0.6667, 0.625, 0.6667, 0.625, 0.6667, 0.625, 0.6667, 0.7562, 0.5833, 0.625, 0.5833, 0.625, 0.5833, 0.7562, 0.5833, 0.875, 0.6667, 0.8395, 0.6667, 0.875, 0.6667, 0.8395, 0.5833, 0.7562, 0.5833, 0.7562, 0.5833, 0.8395, 0.5833, 0.1756, 0.2117, 0.1756, 0.31, 0.1756, 0.4982, 0.07361, 0.4982, 0.07361, 0.3453, 0.07361, 0.2117, 0.07361, 0.07117, 0.1756, 0.07117, 0.6894, 0.4348, 0.6894, 0.3464, 0.6894, 0.2199, 0.7811, 0.2199, 0.7811, 0.3464, 0.7811, 0.4666, 0.7811, 0.6041, 0.6894, 0.6041, 0.6409, 0.2604, 0.6409, 0.3735, 0.5911, 0.3735, 0.5911, 0.2604, 0.7008, 1.0, 0.7008, 0.6854, 0.996, 0.6854, 0.996, 1.0, 0.2518, 0.6723, 0.2518, 0.3912, 0.2842, 0.3902, 0.2842, 0.6723, 0.3634, 0.08462, 0.363, 0.9056, 0.08751, 0.7101, 0.08751, 0.08462, 0.3995, 0.04308, 0.3995, 0.2194, 0.3457, 0.2191, 0.3457, 0.04308, 0.3457, 0.2191, 0.3995, 0.2194, 0.4341, 0.3877, 0.3457, 0.3864, 0.6508, 0.04308, 0.6508, 0.2191, 0.597, 0.2194, 0.597, 0.04308, 0.6409, 0.3735, 0.6409, 0.583, 0.5911, 0.583, 0.5911, 0.3735, 0.4617, 0.3874, 0.4617, 0.6744, 0.4286, 0.6744, 0.4286, 0.3874, 0.6409, 0.583, 0.6409, 0.7928, 0.5911, 0.7928, 0.5911, 0.583, 0.293, 0.6879, 0.293, 1.001, 0.00707, 1.001, 0.00707, 0.6879, 0.3457, 0.5778, 0.4982, 0.6951, 0.6508, 0.5778, 0.6508, 0.8255, 0.3457, 0.8255, 0.271, 0.531, 0.4027, 0.5331, 0.4983, 0.6848, 0.5938, 0.5331, 0.7255, 0.531, 0.7255, 0.8163, 0.4982, 0.991, 0.271, 0.8163, 0.6508, 0.3864, 0.5624, 0.3877, 0.597, 0.2194, 0.6508, 0.2191, 0.2363, 0.1953, 0.9252, 0.1953, 0.9252, 0.2287, 0.2363, 0.2287, 0.3457, 0.8452, 0.6508, 0.8452, 0.6508, 0.9488, 0.3457, 0.9488, 0.4178, 0.798, 0.6894, 0.7962, 0.6894, 0.8707, 0.4178, 0.8707, 0.3079, 0.3843, 0.6753, 0.3825, 0.6753, 0.3972, 0.3079, 0.399, 0.04521, 0.4282, 0.3377, 0.4296, 0.3377, 0.4423, 0.04521, 0.4399, 0.1756, 0.7116, 0.4774, 0.7149, 0.4774, 0.7944, 0.1756, 0.7944, 0.5911, 0.2604, 0.5911, 0.3735, 0.5649, 0.3735, 0.5649, 0.2604, 0.3577, 0.5959, 0.4187, 0.6249, 0.4822, 0.6451, 0.483, 0.7948, 0.2842, 0.3902, 0.3234, 0.3912, 0.3234, 0.6723, 0.3012, 0.6723, 0.2842, 0.6723, 0.5911, 0.7928, 0.5911, 0.906, 0.5649, 0.906, 0.5649, 0.7928, 0.4822, 0.6451, 0.5452, 0.6249, 0.6082, 0.5959, 0.483, 0.7948, 0.375, 0.6111, 0.375, 0.6111, 0.375, 0.6111, 0.6409, 0.7928, 0.6409, 0.906, 0.5911, 0.906, 0.5911, 0.7928, 0.3855, 0.4203, 0.481, 0.442, 0.4822, 0.6451, 0.42, 0.6249, 0.5783, 0.4203, 0.6757, 0.2673, 0.6082, 0.5959, 0.5452, 0.6249, 0.5649, 0.4234, 0.5649, 0.5864, 0.5307, 0.5864, 0.5307, 0.4234, 0.5911, 0.4789, 0.5911, 0.5843, 0.5649, 0.5843, 0.5649, 0.4789, 0.5649, 0.5864, 0.5649, 0.7462, 0.5307, 0.7481, 0.5307, 0.5864, 0.5911, 0.5843, 0.5911, 0.6907, 0.5649, 0.6885, 0.5649, 0.5843, 0.494, 0.09081, 0.4969, 0.9297, 0.2805, 0.8717, 0.08023, 0.6473, 0.06898, 0.09081, 0.4112, 0.6744, 0.3885, 0.6744, 0.3885, 0.3874, 0.4286, 0.3874, 0.4286, 0.6744, 0.375, 0.0, 0.625, 0.0, 0.625, 0.25, 0.375, 0.25, 0.4266, 0.07117, 0.4266, 0.2117, 0.3788, 0.2116, 0.3786, 0.07116, 0.9547, 0.04307, 0.9547, 0.219, 0.8701, 0.219, 0.8701, 0.04307, 0.6481, 0.0502, 0.6479, 0.2213, 0.5898, 0.2162, 0.5896, 0.04849, 0.5883, 0.2924, 0.6887, 0.2924, 0.5909, 0.451, 0.4819, 0.451, 0.8701, 0.3422, 0.9547, 0.3422, 0.9547, 0.7319, 0.8701, 0.7319, 0.625, 0.5, 0.625, 0.5417, 0.625, 0.5417, 0.625, 0.5, 0.5516, 0.2759, 0.683, 0.276, 0.8223, 0.4836, 0.6796, 0.4836, 0.8407, 0.1242, 0.9319, 0.1242, 0.9319, 0.2494, 0.8407, 0.2494, 0.5276, 0.7207, 0.5914, 0.7202, 0.5919, 0.7835, 0.576, 0.7837, 0.5441, 0.7842, 0.5281, 0.7845, 0.5275, 0.3379, 0.5911, 0.3412, 0.5914, 0.7202, 0.5276, 0.7207, 0.4254, 0.31, 0.4774, 0.31, 0.4774, 0.6222, 0.4251, 0.6212, 0.625, 0.5, 0.625, 0.5417, 0.625, 0.5417, 0.625, 0.5, 0.1621, 0.7401, 0.3292, 0.7401, 0.3354, 0.7515, 0.1559, 0.7515, 0.5836, 0.0005869, 0.5834, 0.6803, 0.4178, 0.6803, 0.4178, 0.0005869, 0.5959, 0.6818, 0.596, 0.004239, 0.7639, 0.004239, 0.7639, 0.6818, 0.375, 0.0, 0.625, 0.0, 0.625, 0.25, 0.375, 0.25, 0.6654, 0.01651, 0.6654, 0.2003, 0.6029, 0.2002, 0.6025, 0.01658, 0.1244, 0.04315, 0.1244, 0.219, 0.04171, 0.219, 0.04171, 0.04315, 0.6025, 0.04604, 0.6021, 0.3397, 0.5351, 0.3398, 0.5351, 0.04592, 0.3261, 0.2758, 0.4574, 0.276, 0.5968, 0.4836, 0.454, 0.4838, 0.625, 0.75, 0.625, 0.7083, 0.625, 0.7083, 0.625, 0.75, 0.3457, 0.04308, 0.3457, 0.2191, 0.1249, 0.2191, 0.1249, 0.04308, 0.752, 0.2954, 0.8486, 0.2953, 0.7545, 0.4481, 0.6496, 0.448, 0.06169, 0.1242, 0.1559, 0.1242, 0.1559, 0.2495, 0.06169, 0.2495, 0.08751, 0.7101, 0.1651, 0.7097, 0.1652, 0.7687, 0.1458, 0.7688, 0.107, 0.769, 0.08761, 0.7691, 0.625, 0.7083, 0.625, 0.75, 0.625, 0.75, 0.625, 0.7083, 0.04171, 0.3423, 0.1244, 0.3423, 0.1244, 0.7333, 0.04171, 0.7333, 0.4544, 0.1424, 0.523, 0.1426, 0.523, 0.6835, 0.4544, 0.6832, 0.01646, 0.7723, 0.0497, 0.7723, 0.04963, 0.9104, 0.01639, 0.9104, 0.3504, 0.3224, 0.3729, 0.3225, 0.3732, 0.4411, 0.3507, 0.441, 0.8396, 0.7101, 0.9149, 0.7101, 0.915, 0.7691, 0.8962, 0.7691, 0.8585, 0.7691, 0.8397, 0.7691, 0.6638, 0.7373, 0.7318, 0.7372, 0.7313, 0.8052, 0.7143, 0.8052, 0.6803, 0.8053, 0.6633, 0.8053, 0.8701, 0.7319, 0.9547, 0.7319, 0.9546, 0.7969, 0.9335, 0.7969, 0.8912, 0.7969, 0.87, 0.7969, 0.4251, 0.6212, 0.4774, 0.6222, 0.477, 0.6742, 0.4639, 0.6739, 0.4378, 0.6734, 0.4247, 0.6731, 0.4544, 0.6832, 0.523, 0.6835, 0.5235, 0.7735, 0.5064, 0.7734, 0.472, 0.7733, 0.4549, 0.7733, 0.04171, 0.7333, 0.1244, 0.7333, 0.1243, 0.7984, 0.1036, 0.7984, 0.06226, 0.7984, 0.0416, 0.7984, 0.6875, 0.625, 0.6875, 0.6875, 0.625, 0.6875, 0.625, 0.5625, 0.6875, 0.5625, 0.1335, 0.5457, 0.1336, 0.5456, 0.1215, 0.6457, 0.1215, 0.6457, 0.6875, 0.5, 0.8125, 0.5, 0.8125, 0.5625, 0.75, 0.5625, 0.6875, 0.5625, 0.6875, 0.625, 0.6875, 0.6875, 0.625, 0.6875, 0.625, 0.5625, 0.6875, 0.5625, 0.06231, 0.7984, 0.083, 0.7984, 0.08297, 0.9427, 0.07523, 0.9427, 0.8586, 0.7691, 0.8774, 0.7691, 0.8775, 0.9, 0.8705, 0.9, 0.875, 0.6875, 0.8125, 0.6875, 0.8125, 0.625, 0.8125, 0.5625, 0.875, 0.5625, 0.1162, 0.7723, 0.1494, 0.7723, 0.1493, 0.9104, 0.1161, 0.9104, 0.6875, 0.5, 0.8125, 0.5, 0.8125, 0.5625, 0.75, 0.5625, 0.6875, 0.5625, 0.8125, 0.75, 0.8125, 0.6875, 0.8125, 0.6875, 0.8125, 0.75, 0.8125, 0.5625, 0.8125, 0.5, 0.8125, 0.5, 0.8125, 0.5625, 0.1334, 0.5457, 0.1335, 0.5457, 0.1215, 0.6457, 0.1214, 0.6457, 0.9122, 0.7972, 0.9334, 0.7972, 0.9214, 0.9418, 0.912, 0.9417, 0.875, 0.5625, 0.875, 0.6875, 0.8125, 0.6875, 0.8125, 0.625, 0.8125, 0.5625, 0.4247, 0.6731, 0.4378, 0.6734, 0.4376, 0.7419, 0.4246, 0.7417, 0.75, 0.6875, 0.8125, 0.6875, 0.8125, 0.75, 0.6875, 0.75, 0.6875, 0.6875, 0.4639, 0.6739, 0.477, 0.6742, 0.4768, 0.7427, 0.4638, 0.7424, 0.7143, 0.8052, 0.7313, 0.8052, 0.7311, 0.8948, 0.7141, 0.8948, 0.8962, 0.7691, 0.8963, 0.7692, 0.8846, 0.9, 0.8846, 0.9, 0.7631, 0.7003, 0.7632, 0.7002, 0.7711, 0.7977, 0.771, 0.7978, 0.8774, 0.7691, 0.8962, 0.7691, 0.8846, 0.9, 0.8775, 0.9, 0.8125, 0.6875, 0.875, 0.6875, 0.875, 0.75, 0.8125, 0.75, 0.8125, 0.6875, 0.875, 0.6875, 0.875, 0.75, 0.8125, 0.75, 0.8125, 0.5, 0.875, 0.5, 0.875, 0.5625, 0.8125, 0.5625, 0.625, 0.5, 0.6875, 0.5, 0.6875, 0.5625, 0.625, 0.5625, 0.625, 0.6875, 0.6875, 0.6875, 0.6875, 0.75, 0.625, 0.75, 0.8125, 0.5, 0.875, 0.5, 0.875, 0.5625, 0.8125, 0.5625, 0.625, 0.5, 0.6875, 0.5, 0.6875, 0.5625, 0.625, 0.5625, 0.625, 0.6875, 0.6875, 0.6875, 0.6875, 0.75, 0.625, 0.75, 0.7143, 0.8052, 0.7313, 0.8052, 0.7311, 0.8949, 0.7141, 0.8949, 0.6633, 0.8053, 0.6803, 0.8053, 0.6801, 0.8949, 0.6631, 0.895, 0.5399, 0.7829, 0.5508, 0.7827, 0.551, 0.8399, 0.5401, 0.8401, 0.8397, 0.7691, 0.8585, 0.7691, 0.8586, 0.8469, 0.8398, 0.8469, 0.3128, 0.3569, 0.3464, 0.3569, 0.3465, 0.4961, 0.3129, 0.4961, 0.8962, 0.7691, 0.915, 0.7691, 0.9151, 0.8469, 0.8962, 0.8469, 0.3846, 0.6726, 0.3977, 0.6728, 0.3976, 0.7419, 0.3844, 0.7417, 0.5064, 0.7734, 0.5235, 0.7735, 0.5238, 0.8922, 0.5066, 0.8922, 0.4179, 0.3225, 0.4404, 0.3226, 0.4407, 0.4412, 0.4182, 0.4412, 0.4549, 0.7733, 0.472, 0.7733, 0.4723, 0.8921, 0.4551, 0.892, 0.08609, 0.6788, 0.1074, 0.6788, 0.1074, 0.7649, 0.08614, 0.7649, 0.5726, 0.7823, 0.5835, 0.7821, 0.5836, 0.8392, 0.5727, 0.8395, 0.4135, 0.3569, 0.4471, 0.3569, 0.4471, 0.4961, 0.4136, 0.4961, 0.1499, 0.6787, 0.1712, 0.6787, 0.1712, 0.7648, 0.15, 0.7648, 0.6633, 0.8053, 0.6803, 0.8053, 0.6801, 0.8949, 0.6631, 0.895, 0.3452, 0.672, 0.3583, 0.6722, 0.3582, 0.7413, 0.345, 0.7411, 0.6519, 0.3704, 0.6789, 0.3704, 0.6789, 0.4824, 0.6518, 0.4824, 0.9335, 0.7969, 0.9546, 0.7969, 0.9546, 0.8828, 0.9334, 0.8828, 0.87, 0.7969, 0.8912, 0.7969, 0.8911, 0.8828, 0.87, 0.8828, 0.576, 0.7837, 0.5919, 0.7835, 0.5921, 0.8671, 0.5762, 0.8675, 0.5281, 0.7845, 0.5441, 0.7842, 0.5443, 0.8683, 0.5283, 0.8687, 0.1458, 0.7688, 0.1652, 0.7687, 0.1652, 0.8465, 0.1458, 0.8466, 0.733, 0.3704, 0.7601, 0.3705, 0.76, 0.4824, 0.733, 0.4824, 0.08761, 0.7691, 0.107, 0.769, 0.107, 0.8468, 0.08765, 0.8469, 0.8705, 0.9, 0.8775, 0.9, 0.8775, 0.9109, 0.8687, 0.9109, 0.4832, 0.9731, 0.4896, 0.9731, 0.4896, 0.9897, 0.4816, 0.9897, 0.5633, 0.8974, 0.5855, 0.8968, 0.5883, 0.9369, 0.5633, 0.9376, 0.8775, 0.9, 0.8846, 0.9, 0.8864, 0.9109, 0.8775, 0.9109, 0.9026, 0.9417, 0.912, 0.9417, 0.912, 0.9537, 0.9015, 0.9537, 0.4896, 0.9731, 0.496, 0.9731, 0.4976, 0.9897, 0.4896, 0.9897, 0.4448, 0.7888, 0.4506, 0.7889, 0.4505, 0.7985, 0.4441, 0.7983, 0.07523, 0.9427, 0.08297, 0.9427, 0.08295, 0.9547, 0.07326, 0.9547, 0.1263, 0.7687, 0.1456, 0.7686, 0.1348, 0.8993, 0.1263, 0.8994, 0.4378, 0.6734, 0.4508, 0.6736, 0.4506, 0.7889, 0.4448, 0.7888, 0.1069, 0.7687, 0.1263, 0.7687, 0.1263, 0.8994, 0.1177, 0.8994, 0.7629, 0.7005, 0.7631, 0.7003, 0.771, 0.7978, 0.7709, 0.7978, 0.4892, 0.7734, 0.5064, 0.7734, 0.496, 0.9731, 0.4896, 0.9731, 0.083, 0.7984, 0.1037, 0.7984, 0.0907, 0.9427, 0.08297, 0.9427, 0.891, 0.7972, 0.9122, 0.7972, 0.912, 0.9417, 0.9026, 0.9417, 0.4508, 0.6736, 0.4639, 0.6739, 0.4563, 0.789, 0.4506, 0.7889, 0.6875, 0.5625, 0.75, 0.5625, 0.75, 0.625, 0.6875, 0.625, 0.6875, 0.5625, 0.75, 0.5625, 0.75, 0.625, 0.6875, 0.625, 0.75, 0.5625, 0.8125, 0.5625, 0.8125, 0.625, 0.75, 0.625, 0.6875, 0.625, 0.75, 0.625, 0.75, 0.6875, 0.6875, 0.6875, 0.75, 0.5625, 0.8125, 0.5625, 0.8125, 0.625, 0.75, 0.625, 0.6875, 0.625, 0.75, 0.625, 0.75, 0.6875, 0.6875, 0.6875, 0.75, 0.625, 0.8125, 0.625, 0.8125, 0.6875, 0.75, 0.6875, 0.75, 0.625, 0.8125, 0.625, 0.8125, 0.6875, 0.75, 0.6875, 0.1263, 0.8994, 0.1348, 0.8993, 0.1359, 0.9102, 0.1263, 0.9103, 0.6969, 0.956, 0.7033, 0.956, 0.7049, 0.9686, 0.6969, 0.9686, 0.1177, 0.8994, 0.1263, 0.8994, 0.1263, 0.9103, 0.1167, 0.9103, 0.5411, 0.8979, 0.5633, 0.8974, 0.5633, 0.9376, 0.5382, 0.9383, 0.08297, 0.9427, 0.0907, 0.9427, 0.09264, 0.9548, 0.08295, 0.9547, 0.4506, 0.7889, 0.4563, 0.789, 0.457, 0.7986, 0.4505, 0.7985, 0.6906, 0.956, 0.6969, 0.956, 0.6969, 0.9686, 0.689, 0.9686, 0.912, 0.9417, 0.9214, 0.9418, 0.9226, 0.9538, 0.912, 0.9537, 0.75, 0.6875, 0.8125, 0.6875, 0.8125, 0.75, 0.6875, 0.75, 0.6875, 0.6875, 0.1797, 0.6413, 0.1803, 0.3361, 0.2216, 0.3365, 0.2217, 0.641, 0.4947, 0.5551, 0.4536, 0.5562, 0.4535, 0.2405, 0.4949, 0.2419, 0.8514, 0.9968, 0.9878, 0.9963, 1.0, 0.03417, 0.8674, 0.02945, 0.2301, 0.3359, 0.2731, 0.3359, 0.2731, 0.6389, 0.2301, 0.6389, 0.4333, 0.3355, 0.4769, 0.3352, 0.4769, 0.6422, 0.4333, 0.6419, 0.4983, 0.4793, 0.4983, 0.451, 0.5763, 0.451, 0.5763, 0.4793, 0.4202, 0.4793, 0.4202, 0.451, 0.4983, 0.451, 0.4983, 0.4793, 0.4983, 0.6204, 0.4983, 0.5498, 0.5763, 0.5498, 0.5763, 0.6204, 0.4983, 0.5498, 0.4983, 0.4793, 0.5763, 0.4793, 0.5763, 0.5498, 0.4202, 0.5498, 0.4202, 0.4793, 0.4983, 0.4793, 0.4983, 0.5498, 0.4202, 0.6204, 0.4202, 0.5498, 0.4983, 0.5498, 0.4983, 0.6204, 0.6281, 0.5556, 0.6692, 0.5555, 0.6692, 0.6623, 0.6281, 0.6624, 0.7967, 0.6336, 0.8398, 0.6338, 0.8398, 0.7605, 0.7967, 0.7603, 0.3812, 0.5558, 0.4224, 0.5546, 0.4224, 0.6614, 0.3812, 0.6626, 0.5385, 0.65, 0.5815, 0.6501, 0.5815, 0.7579, 0.5385, 0.7578, 0.8238, 0.5885, 0.8343, 0.5885, 0.8343, 0.5885, 0.7978, 0.5885, 0.7978, 0.5885, 0.5249, 0.7487, 0.4824, 0.7496, 0.4825, 0.6425, 0.5249, 0.6437, 0.269, 0.7539, 0.2258, 0.7547, 0.2258, 0.6435, 0.2686, 0.6434, 0.3677, 0.7037, 0.3121, 0.7037, 0.3121, 0.5758, 0.368, 0.5759, 0.703, 0.7038, 0.6468, 0.7038, 0.6472, 0.576, 0.703, 0.5759, 0.3754, 0.7517, 0.269, 0.7539, 0.2686, 0.6434, 0.3755, 0.7008, 0.4824, 0.7496, 0.3754, 0.7517, 0.3755, 0.7008, 0.4825, 0.6425, 0.5252, 0.6619, 0.4224, 0.6614, 0.4224, 0.5546, 0.5252, 0.6139, 0.6281, 0.6624, 0.5252, 0.6619, 0.5252, 0.6139, 0.6281, 0.5556, 0.6468, 0.7038, 0.5076, 0.7037, 0.5076, 0.646, 0.6472, 0.576, 0.5076, 0.7037, 0.3677, 0.7037, 0.368, 0.5759, 0.5076, 0.646, 0.6891, 0.7597, 0.5815, 0.7579, 0.5815, 0.6501, 0.6891, 0.7068, 0.7967, 0.7603, 0.6891, 0.7597, 0.6891, 0.7068, 0.7967, 0.6336, 0.7614, 0.6615, 0.7614, 0.625, 0.7614, 0.625, 0.7614, 0.6615, 0.7718, 0.5885, 0.7978, 0.5885, 0.7978, 0.5885, 0.7614, 0.5885, 0.7614, 0.5885, 0.8343, 0.5885, 0.8343, 0.599, 0.8343, 0.625, 0.8343, 0.625, 0.8343, 0.5885, 0.8343, 0.651, 0.8343, 0.6615, 0.8343, 0.6615, 0.8343, 0.625, 0.8343, 0.625, 0.7614, 0.6615, 0.7614, 0.651, 0.7614, 0.625, 0.7614, 0.625, 0.7614, 0.6615, 0.7614, 0.599, 0.7614, 0.5885, 0.7614, 0.5885, 0.7614, 0.625, 0.7614, 0.625, 0.8343, 0.6615, 0.8241, 0.6614, 0.7978, 0.6615, 0.7978, 0.6615, 0.8343, 0.6615, 0.8782, 0.4139, 0.6267, 0.8795, 0.5218, 0.8793, 0.5198, 0.4132, 0.7978, 0.6615, 0.7978, 0.6615, 0.8343, 0.6615, 0.8343, 0.6615, 0.8343, 0.5885, 0.8343, 0.625, 0.8343, 0.625, 0.8343, 0.5885, 0.7614, 0.6615, 0.7614, 0.6615, 0.7978, 0.6615, 0.7978, 0.6615, 0.8343, 0.5885, 0.8343, 0.5885, 0.7978, 0.5885, 0.7978, 0.5885, 0.8343, 0.625, 0.8343, 0.6615, 0.8343, 0.6615, 0.8343, 0.625, 0.7978, 0.5885, 0.7978, 0.5885, 0.7614, 0.5885, 0.7614, 0.5885, 0.7718, 0.6615, 0.7614, 0.6615, 0.7614, 0.6615, 0.7978, 0.6615, 0.7978, 0.6615, 0.7614, 0.6615, 0.7614, 0.625, 0.7614, 0.5885, 0.7978, 0.5885, 0.8343, 0.5885, 0.8343, 0.625, 0.8343, 0.6615, 0.7978, 0.6615, 0.1329, 0.3857, 0.5294, 0.3801, 0.5315, 0.8305, 0.4155, 0.8322, 0.0874, 0.329, 0.5212, 0.3288, 0.5267, 0.8173, 0.3997, 0.8173, 0.09286, 0.3259, 0.5232, 0.326, 0.5213, 0.819, 0.3953, 0.819, 0.1615, 0.4145, 0.5198, 0.4132, 0.5218, 0.8793, 0.4169, 0.8797, 0.926, 0.3745, 0.6476, 0.8289, 0.5315, 0.8305, 0.5294, 0.3801, 0.5212, 0.3288, 0.955, 0.3288, 0.6537, 0.8173, 0.5267, 0.8173, 0.7614, 0.625, 0.7614, 0.5885, 0.7614, 0.5885, 0.7614, 0.625, 0.6275, 0.3709, 0.6275, 0.1813, 0.5987, 0.1813, 0.5987, 0.3709, 0.6275, 0.5542, 0.6275, 0.3709, 0.5987, 0.3709, 0.5987, 0.5542, 0.7764, 0.2815, 0.7764, 0.3969, 0.7926, 0.3969, 0.7926, 0.2815, 0.9115, 0.7065, 0.9115, 0.553, 0.9177, 0.553, 0.9177, 0.7065, 0.375, 0.6389, 0.375, 0.6389, 0.375, 0.6389, 0.4965, 0.02219, 0.5893, 0.02219, 0.5893, 0.02645, 0.4965, 0.02645, 0.5987, 0.5542, 0.5987, 0.3709, 0.5639, 0.3709, 0.5639, 0.5542, 0.5987, 0.3709, 0.5987, 0.1813, 0.5639, 0.1813, 0.5639, 0.3709, 0.5232, 0.326, 0.9535, 0.326, 0.6472, 0.819, 0.5213, 0.819, 0.5911, 0.3735, 0.5911, 0.4789, 0.5649, 0.4789, 0.5649, 0.3735, 0.5649, 0.2604, 0.5649, 0.4234, 0.5307, 0.4234, 0.5307, 0.2604, 0.481, 0.442, 0.5783, 0.4203, 0.5452, 0.6249, 0.4822, 0.6451, 0.29, 0.2673, 0.3855, 0.4203, 0.42, 0.6249, 0.3577, 0.5959, 0.9334, 0.09081, 0.9221, 0.6473, 0.7152, 0.8732, 0.4969, 0.9297, 0.494, 0.09081, 0.5307, 0.7481, 0.5649, 0.7462, 0.5649, 0.906, 0.5307, 0.906, 0.0339, 0.5002, 0.0339, 0.6713, 0.02703, 0.6713, 0.02703, 0.5002, 0.5649, 0.6885, 0.5911, 0.6907, 0.5911, 0.7928, 0.5649, 0.7928, 0.4036, 0.4198, 0.4036, 0.3248, 0.3902, 0.3248, 0.3902, 0.4198, 0.0339, 0.5002, 0.02703, 0.5002, 0.02703, 0.4918, 0.0339, 0.4918, 0.2789, 0.3003, 0.5807, 0.4744, 0.5807, 0.4445, 0.2789, 0.2704, 0.5807, 0.4744, 0.8826, 0.3003, 0.8826, 0.2704, 0.5807, 0.4445, 0.5807, 0.989, 0.2352, 0.2895, 0.2352, 0.2552, 0.5807, 0.9548, 0.3902, 0.3248, 0.4036, 0.3248, 0.4036, 0.3085, 0.3902, 0.3085, 0.9263, 0.2895, 0.5807, 0.989, 0.5807, 0.9548, 0.9263, 0.2552, 0.7764, 0.2815, 0.7926, 0.2815, 0.7926, 0.2617, 0.7764, 0.2617, 0.9177, 0.553, 0.9115, 0.553, 0.9115, 0.5455, 0.9177, 0.5455, 0.8669, 0.3422, 0.8676, 0.795, 0.6508, 0.9488, 0.6508, 0.8492, 0.6508, 0.8278, 0.6508, 0.3422, 0.1266, 0.7934, 0.1271, 0.3422, 0.3457, 0.3422, 0.3457, 0.8279, 0.3457, 0.8476, 0.3457, 0.9488])
me_cube.materials.append(mat_parede_geral)
me_cube.materials.append(mat_porta)
me_cube.materials.append(mat_telhado)
me_cube.materials.append(mat_enfeite_tosco)
me_cube.materials.append(mat_materiais_001)
me_cube.use_remesh_preserve_volume = False
me_cube.use_remesh_preserve_attributes = False
me_cube.use_mirror_vertex_groups = False
me_cube.update()
me_cilindro = bpy.data.meshes.new('Cilindro')
me_cilindro.from_pydata([(-38.51, 1.028, 53.84), (-38.51, 0.7203, 55.82), (-38.31, 1.009, 53.84), (-38.37, 0.707, 55.82), (-38.12, 0.9518, 53.84), (-38.24, 0.6676, 55.82), (-37.95, 0.8594, 53.84), (-38.12, 0.6037, 55.82), (-37.8, 0.7351, 53.84), (-38.02, 0.5176, 55.82), (-37.68, 0.5835, 53.84), (-37.93, 0.4126, 55.82), (-37.58, 0.4106, 53.84), (-37.87, 0.2929, 55.82), (-37.53, 0.2231, 53.84), (-37.83, 0.163, 55.82), (-37.51, 0.02796, 53.84), (-37.81, 0.02796, 55.82), (-37.53, -0.1671, 53.84), (-37.83, -0.1071, 55.82), (-37.58, -0.3547, 53.84), (-37.87, -0.237, 55.82), (-37.68, -0.5276, 53.84), (-37.93, -0.3567, 55.82), (-37.8, -0.6791, 53.84), (-38.02, -0.4616, 55.82), (-37.95, -0.8035, 53.84), (-38.12, -0.5477, 55.82), (-38.12, -0.8959, 53.84), (-38.24, -0.6117, 55.82), (-38.31, -0.9528, 53.84), (-38.37, -0.6511, 55.82), (-38.51, -0.972, 53.84), (-38.51, -0.6644, 55.82), (-38.7, -0.9528, 53.84), (-38.64, -0.6511, 55.82), (-38.89, -0.8959, 53.84), (-38.77, -0.6117, 55.82), (-39.06, -0.8035, 53.84), (-38.89, -0.5477, 55.82), (-39.21, -0.6791, 53.84), (-39.0, -0.4616, 55.82), (-39.34, -0.5276, 53.84), (-39.08, -0.3567, 55.82), (-39.43, -0.3547, 53.84), (-39.15, -0.237, 55.82), (-39.49, -0.1671, 53.84), (-39.19, -0.1071, 55.82), (-39.51, 0.02797, 53.84), (-39.2, 0.02797, 55.82), (-39.49, 0.2231, 53.84), (-39.19, 0.163, 55.82), (-39.43, 0.4106, 53.84), (-39.15, 0.2929, 55.82), (-39.34, 0.5835, 53.84), (-39.08, 0.4126, 55.82), (-39.21, 0.7351, 53.84), (-39.0, 0.5176, 55.82), (-39.06, 0.8594, 53.84), (-38.89, 0.6037, 55.82), (-38.89, 0.9518, 53.84), (-38.77, 0.6676, 55.82), (-38.7, 1.009, 53.84), (-38.64, 0.707, 55.82), (-38.4, 0.5722, 56.16), (-38.51, 0.5829, 56.16), (-38.29, 0.5407, 56.16), (-38.2, 0.4894, 56.16), (-38.11, 0.4204, 56.16), (-38.05, 0.3363, 56.16), (-37.99, 0.2403, 56.16), (-37.96, 0.1362, 56.16), (-37.95, 0.02796, 56.16), (-37.96, -0.0803, 56.16), (-37.99, -0.1844, 56.16), (-38.05, -0.2803, 56.16), (-38.11, -0.3644, 56.16), (-38.2, -0.4334, 56.16), (-38.29, -0.4847, 56.16), (-38.4, -0.5163, 56.16), (-38.51, -0.527, 56.16), (-38.62, -0.5163, 56.16), (-38.72, -0.4847, 56.16), (-38.82, -0.4334, 56.16), (-38.9, -0.3644, 56.16), (-38.97, -0.2803, 56.16), (-39.02, -0.1844, 56.16), (-39.05, -0.0803, 56.16), (-39.06, 0.02796, 56.16), (-39.05, 0.1362, 56.16), (-39.02, 0.2403, 56.16), (-38.97, 0.3363, 56.16), (-38.9, 0.4204, 56.16), (-38.82, 0.4894, 56.16), (-38.72, 0.5407, 56.16), (-38.62, 0.5722, 56.16), (-38.41, 0.5086, 56.22), (-38.51, 0.518, 56.22), (-38.32, 0.4807, 56.22), (-38.23, 0.4354, 56.22), (-38.16, 0.3745, 56.22), (-38.1, 0.3002, 56.22), (-38.05, 0.2155, 56.22), (-38.03, 0.1236, 56.22), (-38.02, 0.02796, 56.22), (-38.03, -0.06764, 56.22), (-38.05, -0.1596, 56.22), (-38.1, -0.2443, 56.22), (-38.16, -0.3186, 56.22), (-38.23, -0.3795, 56.22), (-38.32, -0.4248, 56.22), (-38.41, -0.4527, 56.22), (-38.51, -0.4621, 56.22), (-38.6, -0.4527, 56.22), (-38.69, -0.4248, 56.22), (-38.78, -0.3795, 56.22), (-38.85, -0.3186, 56.22), (-38.91, -0.2443, 56.22), (-38.96, -0.1596, 56.22), (-38.99, -0.06764, 56.22), (-39.0, 0.02796, 56.22), (-38.99, 0.1236, 56.22), (-38.96, 0.2155, 56.22), (-38.91, 0.3002, 56.22), (-38.85, 0.3745, 56.22), (-38.78, 0.4354, 56.22), (-38.69, 0.4807, 56.22), (-38.6, 0.5086, 56.22), (-38.44, 0.3714, 56.33), (-38.51, 0.3781, 56.33), (-38.37, 0.3515, 56.33), (-38.31, 0.3191, 56.33), (-38.26, 0.2756, 56.33), (-38.22, 0.2225, 56.33), (-38.18, 0.162, 56.33), (-38.16, 0.09628, 56.33), (-38.16, 0.02796, 56.33), (-38.16, -0.04035, 56.33), (-38.18, -0.106, 56.33), (-38.22, -0.1666, 56.33), (-38.26, -0.2196, 56.33), (-38.31, -0.2632, 56.33), (-38.37, -0.2956, 56.33), (-38.44, -0.3155, 56.33), (-38.51, -0.3222, 56.33), (-38.58, -0.3155, 56.33), (-38.64, -0.2956, 56.33), (-38.7, -0.2632, 56.33), (-38.75, -0.2196, 56.33), (-38.8, -0.1666, 56.33), (-38.83, -0.106, 56.33), (-38.85, -0.04035, 56.33), (-38.86, 0.02796, 56.33), (-38.85, 0.09628, 56.33), (-38.83, 0.162, 56.33), (-38.8, 0.2225, 56.33), (-38.75, 0.2756, 56.33), (-38.7, 0.3191, 56.33), (-38.64, 0.3515, 56.33), (-38.58, 0.3714, 56.33), (-38.51, 1.18, 53.68), (-38.28, 1.158, 53.68), (-38.07, 1.092, 53.68), (-37.87, 0.9856, 53.68), (-37.69, 0.8424, 53.68), (-37.55, 0.6679, 53.68), (-37.44, 0.4687, 53.68), (-37.38, 0.2527, 53.68), (-37.36, 0.02796, 53.68), (-37.38, -0.1967, 53.68), (-37.44, -0.4128, 53.68), (-37.55, -0.6119, 53.68), (-37.69, -0.7865, 53.68), (-37.87, -0.9297, 53.68), (-38.07, -1.036, 53.68), (-38.28, -1.102, 53.68), (-38.51, -1.124, 53.68), (-38.73, -1.102, 53.68), (-38.95, -1.036, 53.68), (-39.15, -0.9297, 53.68), (-39.32, -0.7865, 53.68), (-39.46, -0.6119, 53.68), (-39.57, -0.4128, 53.68), (-39.64, -0.1967, 53.68), (-39.66, 0.02797, 53.68), (-39.64, 0.2527, 53.68), (-39.57, 0.4687, 53.68), (-39.46, 0.6679, 53.68), (-39.32, 0.8424, 53.68), (-39.15, 0.9856, 53.68), (-38.95, 1.092, 53.68), (-38.73, 1.158, 53.68), (-38.51, 1.18, 53.49), (-38.28, 1.158, 53.49), (-38.07, 1.092, 53.49), (-37.87, 0.9856, 53.49), (-37.69, 0.8424, 53.49), (-37.55, 0.6679, 53.49), (-37.44, 0.4687, 53.49), (-37.38, 0.2527, 53.49), (-37.36, 0.02796, 53.49), (-37.38, -0.1967, 53.49), (-37.44, -0.4128, 53.49), (-37.55, -0.6119, 53.49), (-37.69, -0.7865, 53.49), (-37.87, -0.9297, 53.49), (-38.07, -1.036, 53.49), (-38.28, -1.102, 53.49), (-38.51, -1.124, 53.49), (-38.73, -1.102, 53.49), (-38.95, -1.036, 53.49), (-39.15, -0.9297, 53.49), (-39.32, -0.7865, 53.49), (-39.46, -0.6119, 53.49), (-39.57, -0.4128, 53.49), (-39.64, -0.1967, 53.49), (-39.66, 0.02797, 53.49), (-39.64, 0.2527, 53.49), (-39.57, 0.4687, 53.49), (-39.46, 0.6679, 53.49), (-39.32, 0.8424, 53.49), (-39.15, 0.9856, 53.49), (-38.95, 1.092, 53.49), (-38.73, 1.158, 53.49), (-38.51, 1.06, 53.42), (-38.31, 1.041, 53.42), (-38.11, 0.9819, 53.42), (-37.93, 0.8865, 53.42), (-37.78, 0.7581, 53.42), (-37.65, 0.6016, 53.42), (-37.55, 0.4231, 53.42), (-37.49, 0.2294, 53.42), (-37.47, 0.02796, 53.42), (-37.49, -0.1735, 53.42), (-37.55, -0.3672, 53.42), (-37.65, -0.5457, 53.42), (-37.78, -0.7021, 53.42), (-37.93, -0.8305, 53.42), (-38.11, -0.9259, 53.42), (-38.31, -0.9847, 53.42), (-38.51, -1.005, 53.42), (-38.71, -0.9847, 53.42), (-38.9, -0.9259, 53.42), (-39.08, -0.8305, 53.42), (-39.24, -0.7021, 53.42), (-39.37, -0.5457, 53.42), (-39.46, -0.3672, 53.42), (-39.52, -0.1735, 53.42), (-39.54, 0.02797, 53.42), (-39.53, 0.2294, 53.42), (-39.47, 0.4231, 53.42), (-39.37, 0.6016, 53.42), (-39.24, 0.7581, 53.42), (-39.08, 0.8865, 53.42), (-38.9, 0.9819, 53.42), (-38.71, 1.041, 53.42), (-38.51, 0.445, 56.21), (-38.43, 0.437, 56.21), (-38.35, 0.4132, 56.21), (-38.28, 0.3747, 56.21), (-38.21, 0.3228, 56.21), (-38.16, 0.2597, 56.21), (-38.12, 0.1876, 56.21), (-38.1, 0.1093, 56.21), (-38.09, 0.02796, 56.21), (-38.1, -0.05339, 56.21), (-38.12, -0.1316, 56.21), (-38.16, -0.2037, 56.21), (-38.21, -0.2669, 56.21), (-38.28, -0.3188, 56.21), (-38.35, -0.3573, 56.21), (-38.43, -0.3811, 56.21), (-38.51, -0.3891, 56.21), (-38.59, -0.3811, 56.21), (-38.67, -0.3573, 56.21), (-38.74, -0.3188, 56.21), (-38.8, -0.2669, 56.21), (-38.85, -0.2037, 56.21), (-38.89, -0.1316, 56.21), (-38.92, -0.05339, 56.21), (-38.92, 0.02796, 56.21), (-38.92, 0.1093, 56.21), (-38.9, 0.1876, 56.21), (-38.85, 0.2597, 56.21), (-38.8, 0.3228, 56.21), (-38.74, 0.3747, 56.21), (-38.67, 0.4132, 56.21), (-38.59, 0.437, 56.21), (-38.16, 0.03197, 56.33), (-38.51, 0.02997, 56.33)], [], [(0, 1, 3, 2), (2, 3, 5, 4), (4, 5, 7, 6), (6, 7, 9, 8), (8, 9, 11, 10), (10, 11, 13, 12), (12, 13, 15, 14), (14, 15, 17, 16), (16, 17, 19, 18), (18, 19, 21, 20), (20, 21, 23, 22), (22, 23, 25, 24), (24, 25, 27, 26), (26, 27, 29, 28), (28, 29, 31, 30), (30, 31, 33, 32), (32, 33, 35, 34), (34, 35, 37, 36), (36, 37, 39, 38), (38, 39, 41, 40), (40, 41, 43, 42), (42, 43, 45, 44), (44, 45, 47, 46), (48, 49, 51, 50), (50, 51, 53, 52), (46, 47, 49, 48), (54, 55, 57, 56), (56, 57, 59, 58), (17, 15, 71, 72), (58, 59, 61, 60), (60, 61, 63, 62), (32, 34, 177, 176), (85, 84, 116, 117), (35, 33, 80, 81), (53, 51, 89, 90), (9, 7, 67, 68), (27, 25, 76, 77), (45, 43, 85, 86), (63, 61, 94, 95), (19, 17, 72, 73), (37, 35, 81, 82), (55, 53, 90, 91), (11, 9, 68, 69), (29, 27, 77, 78), (47, 45, 86, 87), (3, 1, 65, 64), (1, 63, 95, 65), (21, 19, 73, 74), (39, 37, 82, 83), (57, 55, 91, 92), (13, 11, 69, 70), (31, 29, 78, 79), (49, 47, 87, 88), (5, 3, 64, 66), (23, 21, 74, 75), (41, 39, 83, 84), (59, 57, 92, 93), (15, 13, 70, 71), (33, 31, 79, 80), (51, 49, 88, 89), (7, 5, 66, 67), (25, 23, 75, 76), (43, 41, 84, 85), (61, 59, 93, 94), (120, 119, 151, 152), (72, 71, 103, 104), (86, 85, 117, 118), (73, 72, 104, 105), (87, 86, 118, 119), (74, 73, 105, 106), (88, 87, 119, 120), (75, 74, 106, 107), (89, 88, 120, 121), (76, 75, 107, 108), (90, 89, 121, 122), (77, 76, 108, 109), (91, 90, 122, 123), (78, 77, 109, 110), (64, 65, 97, 96), (92, 91, 123, 124), (79, 78, 110, 111), (66, 64, 96, 98), (93, 92, 124, 125), (80, 79, 111, 112), (67, 66, 98, 99), (94, 93, 125, 126), (81, 80, 112, 113), (68, 67, 99, 100), (95, 94, 126, 127), (82, 81, 113, 114), (69, 68, 100, 101), (65, 95, 127, 97), (83, 82, 114, 115), (70, 69, 101, 102), (84, 83, 115, 116), (71, 70, 102, 103), (128, 129, 289, 288, 135, 134, 133, 132, 131, 130), (107, 106, 138, 139), (121, 120, 152, 153), (108, 107, 139, 140), (122, 121, 153, 154), (109, 108, 140, 141), (123, 122, 154, 155), (110, 109, 141, 142), (96, 97, 129, 128), (124, 123, 155, 156), (111, 110, 142, 143), (98, 96, 128, 130), (125, 124, 156, 157), (112, 111, 143, 144), (99, 98, 130, 131), (126, 125, 157, 158), (113, 112, 144, 145), (100, 99, 131, 132), (127, 126, 158, 159), (114, 113, 145, 146), (101, 100, 132, 133), (97, 127, 159, 129), (115, 114, 146, 147), (102, 101, 133, 134), (116, 115, 147, 148), (103, 102, 134, 135), (117, 116, 148, 149), (104, 103, 135, 288, 136), (118, 117, 149, 150), (105, 104, 136, 137), (119, 118, 150, 151), (106, 105, 137, 138), (189, 190, 222, 221), (50, 52, 186, 185), (6, 8, 164, 163), (24, 26, 173, 172), (42, 44, 182, 181), (60, 62, 191, 190), (16, 18, 169, 168), (34, 36, 178, 177), (52, 54, 187, 186), (8, 10, 165, 164), (26, 28, 174, 173), (44, 46, 183, 182), (0, 2, 161, 160), (62, 0, 160, 191), (18, 20, 170, 169), (36, 38, 179, 178), (54, 56, 188, 187), (10, 12, 166, 165), (28, 30, 175, 174), (46, 48, 184, 183), (2, 4, 162, 161), (20, 22, 171, 170), (38, 40, 180, 179), (56, 58, 189, 188), (12, 14, 167, 166), (30, 32, 176, 175), (48, 50, 185, 184), (4, 6, 163, 162), (22, 24, 172, 171), (40, 42, 181, 180), (58, 60, 190, 189), (14, 16, 168, 167), (211, 212, 244, 243), (176, 177, 209, 208), (163, 164, 196, 195), (190, 191, 223, 222), (177, 178, 210, 209), (164, 165, 197, 196), (191, 160, 192, 223), (178, 179, 211, 210), (165, 166, 198, 197), (179, 180, 212, 211), (166, 167, 199, 198), (180, 181, 213, 212), (167, 168, 200, 199), (181, 182, 214, 213), (168, 169, 201, 200), (182, 183, 215, 214), (169, 170, 202, 201), (183, 184, 216, 215), (170, 171, 203, 202), (184, 185, 217, 216), (171, 172, 204, 203), (185, 186, 218, 217), (172, 173, 205, 204), (186, 187, 219, 218), (173, 174, 206, 205), (160, 161, 193, 192), (187, 188, 220, 219), (174, 175, 207, 206), (161, 162, 194, 193), (188, 189, 221, 220), (175, 176, 208, 207), (162, 163, 195, 194), (246, 247, 279, 278), (198, 199, 231, 230), (212, 213, 245, 244), (199, 200, 232, 231), (213, 214, 246, 245), (200, 201, 233, 232), (214, 215, 247, 246), (201, 202, 234, 233), (215, 216, 248, 247), (202, 203, 235, 234), (216, 217, 249, 248), (203, 204, 236, 235), (217, 218, 250, 249), (204, 205, 237, 236), (218, 219, 251, 250), (205, 206, 238, 237), (192, 193, 225, 224), (219, 220, 252, 251), (206, 207, 239, 238), (193, 194, 226, 225), (220, 221, 253, 252), (207, 208, 240, 239), (194, 195, 227, 226), (221, 222, 254, 253), (208, 209, 241, 240), (195, 196, 228, 227), (222, 223, 255, 254), (209, 210, 242, 241), (196, 197, 229, 228), (223, 192, 224, 255), (210, 211, 243, 242), (197, 198, 230, 229), (256, 257, 258, 259, 260, 261, 262, 263, 264, 265, 266, 267, 268, 269, 270, 271, 272, 273, 274, 275, 276, 277, 278, 279, 280, 281, 282, 283, 284, 285, 286, 287), (233, 234, 266, 265), (247, 248, 280, 279), (234, 235, 267, 266), (248, 249, 281, 280), (235, 236, 268, 267), (249, 250, 282, 281), (236, 237, 269, 268), (250, 251, 283, 282), (237, 238, 270, 269), (224, 225, 257, 256), (251, 252, 284, 283), (238, 239, 271, 270), (225, 226, 258, 257), (252, 253, 285, 284), (239, 240, 272, 271), (226, 227, 259, 258), (253, 254, 286, 285), (240, 241, 273, 272), (227, 228, 260, 259), (254, 255, 287, 286), (241, 242, 274, 273), (228, 229, 261, 260), (255, 224, 256, 287), (242, 243, 275, 274), (229, 230, 262, 261), (243, 244, 276, 275), (230, 231, 263, 262), (244, 245, 277, 276), (231, 232, 264, 263), (245, 246, 278, 277), (232, 233, 265, 264), (62, 63, 1, 0), (52, 53, 55, 54), (288, 289, 144, 143, 142, 141, 140, 139, 138, 137, 136), (144, 289, 152, 151, 150, 149, 148, 147, 146, 145), (289, 129, 159, 158, 157, 156, 155, 154, 153, 152)])
_uv = me_cilindro.uv_layers.new(name='Mapa UV')
_uv.uv.foreach_set('vector', [1.0, 0.5, 1.0, 1.0, 0.9688, 1.0, 0.9688, 0.5, 0.9688, 0.5, 0.9688, 1.0, 0.9375, 1.0, 0.9375, 0.5, 0.9375, 0.5, 0.9375, 1.0, 0.9062, 1.0, 0.9062, 0.5, 0.9062, 0.5, 0.9062, 1.0, 0.875, 1.0, 0.875, 0.5, 0.875, 0.5, 0.875, 1.0, 0.8438, 1.0, 0.8438, 0.5, 0.8438, 0.5, 0.8438, 1.0, 0.8125, 1.0, 0.8125, 0.5, 0.8125, 0.5, 0.8125, 1.0, 0.7812, 1.0, 0.7812, 0.5, 0.7812, 0.5, 0.7812, 1.0, 0.75, 1.0, 0.75, 0.5, 0.75, 0.5, 0.75, 1.0, 0.7188, 1.0, 0.7188, 0.5, 0.7188, 0.5, 0.7188, 1.0, 0.6875, 1.0, 0.6875, 0.5, 0.6875, 0.5, 0.6875, 1.0, 0.6562, 1.0, 0.6562, 0.5, 0.6562, 0.5, 0.6562, 1.0, 0.625, 1.0, 0.625, 0.5, 0.625, 0.5, 0.625, 1.0, 0.5938, 1.0, 0.5938, 0.5, 0.5938, 0.5, 0.5938, 1.0, 0.5625, 1.0, 0.5625, 0.5, 0.5625, 0.5, 0.5625, 1.0, 0.5312, 1.0, 0.5312, 0.5, 0.5312, 0.5, 0.5312, 1.0, 0.5, 1.0, 0.5, 0.5, 0.5, 0.5, 0.5, 1.0, 0.4688, 1.0, 0.4688, 0.5, 0.4688, 0.5, 0.4688, 1.0, 0.4375, 1.0, 0.4375, 0.5, 0.4375, 0.5, 0.4375, 1.0, 0.4062, 1.0, 0.4062, 0.5, 0.4062, 0.5, 0.4062, 1.0, 0.375, 1.0, 0.375, 0.5, 0.375, 0.5, 0.375, 1.0, 0.3438, 1.0, 0.3438, 0.5, 0.3438, 0.5, 0.3438, 1.0, 0.3125, 1.0, 0.3125, 0.5, 0.3125, 0.5, 0.3125, 1.0, 0.2812, 1.0, 0.2812, 0.5, 0.25, 0.5, 0.25, 1.0, 0.2188, 1.0, 0.2188, 0.5, 0.2188, 0.5, 0.2188, 1.0, 0.1875, 1.0, 0.1875, 0.5, 0.2812, 0.5, 0.2812, 1.0, 0.25, 1.0, 0.25, 0.5, 0.1562, 0.5, 0.1562, 1.0, 0.125, 1.0, 0.125, 0.5, 0.125, 0.5, 0.125, 1.0, 0.09375, 1.0, 0.09375, 0.5, 0.75, 1.0, 0.7812, 1.0, 0.7812, 1.0, 0.75, 1.0, 0.09375, 0.5, 0.09375, 1.0, 0.0625, 1.0, 0.0625, 0.5, 0.0625, 0.5, 0.0625, 1.0, 0.03125, 1.0, 0.03125, 0.5, 0.5, 0.5, 0.4688, 0.5, 0.4688, 0.5, 0.5, 0.5, 0.3438, 1.0, 0.375, 1.0, 0.375, 1.0, 0.3438, 1.0, 0.4688, 1.0, 0.5, 1.0, 0.5, 1.0, 0.4688, 1.0, 0.1875, 1.0, 0.2188, 1.0, 0.2188, 1.0, 0.1875, 1.0, 0.875, 1.0, 0.9062, 1.0, 0.9062, 1.0, 0.875, 1.0, 0.5938, 1.0, 0.625, 1.0, 0.625, 1.0, 0.5938, 1.0, 0.3125, 1.0, 0.3438, 1.0, 0.3438, 1.0, 0.3125, 1.0, 0.03125, 1.0, 0.0625, 1.0, 0.0625, 1.0, 0.03125, 1.0, 0.7188, 1.0, 0.75, 1.0, 0.75, 1.0, 0.7188, 1.0, 0.4375, 1.0, 0.4688, 1.0, 0.4688, 1.0, 0.4375, 1.0, 0.1562, 1.0, 0.1875, 1.0, 0.1875, 1.0, 0.1562, 1.0, 0.8438, 1.0, 0.875, 1.0, 0.875, 1.0, 0.8438, 1.0, 0.5625, 1.0, 0.5938, 1.0, 0.5938, 1.0, 0.5625, 1.0, 0.2812, 1.0, 0.3125, 1.0, 0.3125, 1.0, 0.2812, 1.0, 0.9688, 1.0, 1.0, 1.0, 1.0, 1.0, 0.9688, 1.0, 0.0, 1.0, 0.03125, 1.0, 0.03125, 1.0, 0.0, 1.0, 0.6875, 1.0, 0.7188, 1.0, 0.7188, 1.0, 0.6875, 1.0, 0.4062, 1.0, 0.4375, 1.0, 0.4375, 1.0, 0.4062, 1.0, 0.125, 1.0, 0.1562, 1.0, 0.1562, 1.0, 0.125, 1.0, 0.8125, 1.0, 0.8438, 1.0, 0.8438, 1.0, 0.8125, 1.0, 0.5312, 1.0, 0.5625, 1.0, 0.5625, 1.0, 0.5312, 1.0, 0.25, 1.0, 0.2812, 1.0, 0.2812, 1.0, 0.25, 1.0, 0.9375, 1.0, 0.9688, 1.0, 0.9688, 1.0, 0.9375, 1.0, 0.6562, 1.0, 0.6875, 1.0, 0.6875, 1.0, 0.6562, 1.0, 0.375, 1.0, 0.4062, 1.0, 0.4062, 1.0, 0.375, 1.0, 0.09375, 1.0, 0.125, 1.0, 0.125, 1.0, 0.09375, 1.0, 0.7812, 1.0, 0.8125, 1.0, 0.8125, 1.0, 0.7812, 1.0, 0.5, 1.0, 0.5312, 1.0, 0.5312, 1.0, 0.5, 1.0, 0.2188, 1.0, 0.25, 1.0, 0.25, 1.0, 0.2188, 1.0, 0.9062, 1.0, 0.9375, 1.0, 0.9375, 1.0, 0.9062, 1.0, 0.625, 1.0, 0.6562, 1.0, 0.6562, 1.0, 0.625, 1.0, 0.3438, 1.0, 0.375, 1.0, 0.375, 1.0, 0.3438, 1.0, 0.0625, 1.0, 0.09375, 1.0, 0.09375, 1.0, 0.0625, 1.0, 0.25, 1.0, 0.2812, 1.0, 0.2812, 1.0, 0.25, 1.0, 0.75, 1.0, 0.7812, 1.0, 0.7812, 1.0, 0.75, 1.0, 0.3125, 1.0, 0.3438, 1.0, 0.3438, 1.0, 0.3125, 1.0, 0.7188, 1.0, 0.75, 1.0, 0.75, 1.0, 0.7188, 1.0, 0.2812, 1.0, 0.3125, 1.0, 0.3125, 1.0, 0.2812, 1.0, 0.6875, 1.0, 0.7188, 1.0, 0.7188, 1.0, 0.6875, 1.0, 0.25, 1.0, 0.2812, 1.0, 0.2812, 1.0, 0.25, 1.0, 0.6562, 1.0, 0.6875, 1.0, 0.6875, 1.0, 0.6562, 1.0, 0.2188, 1.0, 0.25, 1.0, 0.25, 1.0, 0.2188, 1.0, 0.625, 1.0, 0.6562, 1.0, 0.6562, 1.0, 0.625, 1.0, 0.1875, 1.0, 0.2188, 1.0, 0.2188, 1.0, 0.1875, 1.0, 0.5938, 1.0, 0.625, 1.0, 0.625, 1.0, 0.5938, 1.0, 0.1562, 1.0, 0.1875, 1.0, 0.1875, 1.0, 0.1562, 1.0, 0.5625, 1.0, 0.5938, 1.0, 0.5938, 1.0, 0.5625, 1.0, 0.9688, 1.0, 1.0, 1.0, 1.0, 1.0, 0.9688, 1.0, 0.125, 1.0, 0.1562, 1.0, 0.1562, 1.0, 0.125, 1.0, 0.5312, 1.0, 0.5625, 1.0, 0.5625, 1.0, 0.5312, 1.0, 0.9375, 1.0, 0.9688, 1.0, 0.9688, 1.0, 0.9375, 1.0, 0.09375, 1.0, 0.125, 1.0, 0.125, 1.0, 0.09375, 1.0, 0.5, 1.0, 0.5312, 1.0, 0.5312, 1.0, 0.5, 1.0, 0.9062, 1.0, 0.9375, 1.0, 0.9375, 1.0, 0.9062, 1.0, 0.0625, 1.0, 0.09375, 1.0, 0.09375, 1.0, 0.0625, 1.0, 0.4688, 1.0, 0.5, 1.0, 0.5, 1.0, 0.4688, 1.0, 0.875, 1.0, 0.9062, 1.0, 0.9062, 1.0, 0.875, 1.0, 0.03125, 1.0, 0.0625, 1.0, 0.0625, 1.0, 0.03125, 1.0, 0.4375, 1.0, 0.4688, 1.0, 0.4688, 1.0, 0.4375, 1.0, 0.8438, 1.0, 0.875, 1.0, 0.875, 1.0, 0.8438, 1.0, 0.0, 1.0, 0.03125, 1.0, 0.03125, 1.0, 0.0, 1.0, 0.4062, 1.0, 0.4375, 1.0, 0.4375, 1.0, 0.4062, 1.0, 0.8125, 1.0, 0.8438, 1.0, 0.8438, 1.0, 0.8125, 1.0, 0.375, 1.0, 0.4062, 1.0, 0.4062, 1.0, 0.375, 1.0, 0.7812, 1.0, 0.8125, 1.0, 0.8125, 1.0, 0.7812, 1.0, 0.2968, 0.4854, 0.25, 0.49, 0.25, 0.2514, 0.4897, 0.2527, 0.4854, 0.2968, 0.4717, 0.3418, 0.4496, 0.3833, 0.4197, 0.4197, 0.3833, 0.4496, 0.3418, 0.4717, 0.6562, 1.0, 0.6875, 1.0, 0.6875, 1.0, 0.6562, 1.0, 0.2188, 1.0, 0.25, 1.0, 0.25, 1.0, 0.2188, 1.0, 0.625, 1.0, 0.6562, 1.0, 0.6562, 1.0, 0.625, 1.0, 0.1875, 1.0, 0.2188, 1.0, 0.2188, 1.0, 0.1875, 1.0, 0.5938, 1.0, 0.625, 1.0, 0.625, 1.0, 0.5938, 1.0, 0.1562, 1.0, 0.1875, 1.0, 0.1875, 1.0, 0.1562, 1.0, 0.5625, 1.0, 0.5938, 1.0, 0.5938, 1.0, 0.5625, 1.0, 0.9688, 1.0, 1.0, 1.0, 1.0, 1.0, 0.9688, 1.0, 0.125, 1.0, 0.1562, 1.0, 0.1562, 1.0, 0.125, 1.0, 0.5312, 1.0, 0.5625, 1.0, 0.5625, 1.0, 0.5312, 1.0, 0.9375, 1.0, 0.9688, 1.0, 0.9688, 1.0, 0.9375, 1.0, 0.09375, 1.0, 0.125, 1.0, 0.125, 1.0, 0.09375, 1.0, 0.5, 1.0, 0.5312, 1.0, 0.5312, 1.0, 0.5, 1.0, 0.9062, 1.0, 0.9375, 1.0, 0.9375, 1.0, 0.9062, 1.0, 0.0625, 1.0, 0.09375, 1.0, 0.09375, 1.0, 0.0625, 1.0, 0.4688, 1.0, 0.5, 1.0, 0.5, 1.0, 0.4688, 1.0, 0.875, 1.0, 0.9062, 1.0, 0.9062, 1.0, 0.875, 1.0, 0.03125, 1.0, 0.0625, 1.0, 0.0625, 1.0, 0.03125, 1.0, 0.4375, 1.0, 0.4688, 1.0, 0.4688, 1.0, 0.4375, 1.0, 0.8438, 1.0, 0.875, 1.0, 0.875, 1.0, 0.8438, 1.0, 0.0, 1.0, 0.03125, 1.0, 0.03125, 1.0, 0.0, 1.0, 0.4062, 1.0, 0.4375, 1.0, 0.4375, 1.0, 0.4062, 1.0, 0.8125, 1.0, 0.8438, 1.0, 0.8438, 1.0, 0.8125, 1.0, 0.375, 1.0, 0.4062, 1.0, 0.4062, 1.0, 0.375, 1.0, 0.7812, 1.0, 0.8125, 1.0, 0.8125, 1.0, 0.7812, 1.0, 0.3438, 1.0, 0.375, 1.0, 0.375, 1.0, 0.3438, 1.0, 0.75, 1.0, 0.7812, 1.0, 0.7812, 1.0, 0.7518, 1.0, 0.75, 1.0, 0.3125, 1.0, 0.3438, 1.0, 0.3438, 1.0, 0.3125, 1.0, 0.7188, 1.0, 0.75, 1.0, 0.75, 1.0, 0.7188, 1.0, 0.2812, 1.0, 0.3125, 1.0, 0.3125, 1.0, 0.2812, 1.0, 0.6875, 1.0, 0.7188, 1.0, 0.7188, 1.0, 0.6875, 1.0, 0.09375, 0.5, 0.0625, 0.5, 0.0625, 0.5, 0.09375, 0.5, 0.2188, 0.5, 0.1875, 0.5, 0.1875, 0.5, 0.2188, 0.5, 0.9062, 0.5, 0.875, 0.5, 0.875, 0.5, 0.9062, 0.5, 0.625, 0.5, 0.5938, 0.5, 0.5938, 0.5, 0.625, 0.5, 0.3438, 0.5, 0.3125, 0.5, 0.3125, 0.5, 0.3438, 0.5, 0.0625, 0.5, 0.03125, 0.5, 0.03125, 0.5, 0.0625, 0.5, 0.75, 0.5, 0.7188, 0.5, 0.7188, 0.5, 0.75, 0.5, 0.4688, 0.5, 0.4375, 0.5, 0.4375, 0.5, 0.4688, 0.5, 0.1875, 0.5, 0.1562, 0.5, 0.1562, 0.5, 0.1875, 0.5, 0.875, 0.5, 0.8438, 0.5, 0.8438, 0.5, 0.875, 0.5, 0.5938, 0.5, 0.5625, 0.5, 0.5625, 0.5, 0.5938, 0.5, 0.3125, 0.5, 0.2812, 0.5, 0.2812, 0.5, 0.3125, 0.5, 1.0, 0.5, 0.9688, 0.5, 0.9688, 0.5, 1.0, 0.5, 0.03125, 0.5, 0.0, 0.5, 0.0, 0.5, 0.03125, 0.5, 0.7188, 0.5, 0.6875, 0.5, 0.6875, 0.5, 0.7188, 0.5, 0.4375, 0.5, 0.4062, 0.5, 0.4062, 0.5, 0.4375, 0.5, 0.1562, 0.5, 0.125, 0.5, 0.125, 0.5, 0.1562, 0.5, 0.8438, 0.5, 0.8125, 0.5, 0.8125, 0.5, 0.8438, 0.5, 0.5625, 0.5, 0.5312, 0.5, 0.5312, 0.5, 0.5625, 0.5, 0.2812, 0.5, 0.25, 0.5, 0.25, 0.5, 0.2812, 0.5, 0.9688, 0.5, 0.9375, 0.5, 0.9375, 0.5, 0.9688, 0.5, 0.6875, 0.5, 0.6562, 0.5, 0.6562, 0.5, 0.6875, 0.5, 0.4062, 0.5, 0.375, 0.5, 0.375, 0.5, 0.4062, 0.5, 0.125, 0.5, 0.09375, 0.5, 0.09375, 0.5, 0.125, 0.5, 0.8125, 0.5, 0.7812, 0.5, 0.7812, 0.5, 0.8125, 0.5, 0.5312, 0.5, 0.5, 0.5, 0.5, 0.5, 0.5312, 0.5, 0.25, 0.5, 0.2188, 0.5, 0.2188, 0.5, 0.25, 0.5, 0.9375, 0.5, 0.9062, 0.5, 0.9062, 0.5, 0.9375, 0.5, 0.6562, 0.5, 0.625, 0.5, 0.625, 0.5, 0.6562, 0.5, 0.375, 0.5, 0.3438, 0.5, 0.3438, 0.5, 0.375, 0.5, 0.09375, 0.5, 0.0625, 0.5, 0.0625, 0.5, 0.09375, 0.5, 0.7812, 0.5, 0.75, 0.5, 0.75, 0.5, 0.7812, 0.5, 0.4062, 0.5, 0.375, 0.5, 0.375, 0.5, 0.4062, 0.5, 0.5, 0.5, 0.4688, 0.5, 0.4688, 0.5, 0.5, 0.5, 0.9062, 0.5, 0.875, 0.5, 0.875, 0.5, 0.9062, 0.5, 0.0625, 0.5, 0.03125, 0.5, 0.03125, 0.5, 0.0625, 0.5, 0.4688, 0.5, 0.4375, 0.5, 0.4375, 0.5, 0.4688, 0.5, 0.875, 0.5, 0.8438, 0.5, 0.8438, 0.5, 0.875, 0.5, 0.03125, 0.5, 0.0, 0.5, 0.0, 0.5, 0.03125, 0.5, 0.4375, 0.5, 0.4062, 0.5, 0.4062, 0.5, 0.4375, 0.5, 0.8438, 0.5, 0.8125, 0.5, 0.8125, 0.5, 0.8438, 0.5, 0.4062, 0.5, 0.375, 0.5, 0.375, 0.5, 0.4062, 0.5, 0.8125, 0.5, 0.7812, 0.5, 0.7812, 0.5, 0.8125, 0.5, 0.375, 0.5, 0.3438, 0.5, 0.3438, 0.5, 0.375, 0.5, 0.7812, 0.5, 0.75, 0.5, 0.75, 0.5, 0.7812, 0.5, 0.3438, 0.5, 0.3125, 0.5, 0.3125, 0.5, 0.3438, 0.5, 0.75, 0.5, 0.7188, 0.5, 0.7188, 0.5, 0.75, 0.5, 0.3125, 0.5, 0.2812, 0.5, 0.2812, 0.5, 0.3125, 0.5, 0.7188, 0.5, 0.6875, 0.5, 0.6875, 0.5, 0.7188, 0.5, 0.2812, 0.5, 0.25, 0.5, 0.25, 0.5, 0.2812, 0.5, 0.6875, 0.5, 0.6562, 0.5, 0.6562, 0.5, 0.6875, 0.5, 0.25, 0.5, 0.2188, 0.5, 0.2188, 0.5, 0.25, 0.5, 0.6562, 0.5, 0.625, 0.5, 0.625, 0.5, 0.6562, 0.5, 0.2188, 0.5, 0.1875, 0.5, 0.1875, 0.5, 0.2188, 0.5, 0.625, 0.5, 0.5938, 0.5, 0.5938, 0.5, 0.625, 0.5, 0.1875, 0.5, 0.1562, 0.5, 0.1562, 0.5, 0.1875, 0.5, 0.5938, 0.5, 0.5625, 0.5, 0.5625, 0.5, 0.5938, 0.5, 1.0, 0.5, 0.9688, 0.5, 0.9688, 0.5, 1.0, 0.5, 0.1562, 0.5, 0.125, 0.5, 0.125, 0.5, 0.1562, 0.5, 0.5625, 0.5, 0.5312, 0.5, 0.5312, 0.5, 0.5625, 0.5, 0.9688, 0.5, 0.9375, 0.5, 0.9375, 0.5, 0.9688, 0.5, 0.125, 0.5, 0.09375, 0.5, 0.09375, 0.5, 0.125, 0.5, 0.5312, 0.5, 0.5, 0.5, 0.5, 0.5, 0.5312, 0.5, 0.9375, 0.5, 0.9062, 0.5, 0.9062, 0.5, 0.9375, 0.5, 0.3125, 0.5, 0.2812, 0.5, 0.2812, 0.5, 0.3125, 0.5, 0.8125, 0.5, 0.7812, 0.5, 0.7812, 0.5, 0.8125, 0.5, 0.375, 0.5, 0.3438, 0.5, 0.3438, 0.5, 0.375, 0.5, 0.7812, 0.5, 0.75, 0.5, 0.75, 0.5, 0.7812, 0.5, 0.3438, 0.5, 0.3125, 0.5, 0.3125, 0.5, 0.3438, 0.5, 0.75, 0.5, 0.7188, 0.5, 0.7188, 0.5, 0.75, 0.5, 0.3125, 0.5, 0.2812, 0.5, 0.2812, 0.5, 0.3125, 0.5, 0.7188, 0.5, 0.6875, 0.5, 0.6875, 0.5, 0.7188, 0.5, 0.2812, 0.5, 0.25, 0.5, 0.25, 0.5, 0.2812, 0.5, 0.6875, 0.5, 0.6562, 0.5, 0.6562, 0.5, 0.6875, 0.5, 0.25, 0.5, 0.2188, 0.5, 0.2188, 0.5, 0.25, 0.5, 0.6562, 0.5, 0.625, 0.5, 0.625, 0.5, 0.6562, 0.5, 0.2188, 0.5, 0.1875, 0.5, 0.1875, 0.5, 0.2188, 0.5, 0.625, 0.5, 0.5938, 0.5, 0.5938, 0.5, 0.625, 0.5, 0.1875, 0.5, 0.1562, 0.5, 0.1562, 0.5, 0.1875, 0.5, 0.5938, 0.5, 0.5625, 0.5, 0.5625, 0.5, 0.5938, 0.5, 1.0, 0.5, 0.9688, 0.5, 0.9688, 0.5, 1.0, 0.5, 0.1562, 0.5, 0.125, 0.5, 0.125, 0.5, 0.1562, 0.5, 0.5625, 0.5, 0.5312, 0.5, 0.5312, 0.5, 0.5625, 0.5, 0.9688, 0.5, 0.9375, 0.5, 0.9375, 0.5, 0.9688, 0.5, 0.125, 0.5, 0.09375, 0.5, 0.09375, 0.5, 0.125, 0.5, 0.5312, 0.5, 0.5, 0.5, 0.5, 0.5, 0.5312, 0.5, 0.9375, 0.5, 0.9062, 0.5, 0.9062, 0.5, 0.9375, 0.5, 0.09375, 0.5, 0.0625, 0.5, 0.0625, 0.5, 0.09375, 0.5, 0.5, 0.5, 0.4688, 0.5, 0.4688, 0.5, 0.5, 0.5, 0.9062, 0.5, 0.875, 0.5, 0.875, 0.5, 0.9062, 0.5, 0.0625, 0.5, 0.03125, 0.5, 0.03125, 0.5, 0.0625, 0.5, 0.4688, 0.5, 0.4375, 0.5, 0.4375, 0.5, 0.4688, 0.5, 0.875, 0.5, 0.8438, 0.5, 0.8438, 0.5, 0.875, 0.5, 0.03125, 0.5, 0.0, 0.5, 0.0, 0.5, 0.03125, 0.5, 0.4375, 0.5, 0.4062, 0.5, 0.4062, 0.5, 0.4375, 0.5, 0.8438, 0.5, 0.8125, 0.5, 0.8125, 0.5, 0.8438, 0.5, 0.75, 0.49, 0.7968, 0.4854, 0.8418, 0.4717, 0.8833, 0.4496, 0.9197, 0.4197, 0.9496, 0.3833, 0.9717, 0.3418, 0.9854, 0.2968, 0.99, 0.25, 0.9854, 0.2032, 0.9717, 0.1582, 0.9496, 0.1167, 0.9197, 0.08029, 0.8833, 0.05045, 0.8418, 0.02827, 0.7968, 0.01461, 0.75, 0.01, 0.7032, 0.01461, 0.6582, 0.02827, 0.6167, 0.05045, 0.5803, 0.08029, 0.5504, 0.1167, 0.5283, 0.1582, 0.5146, 0.2032, 0.51, 0.25, 0.5146, 0.2968, 0.5283, 0.3418, 0.5504, 0.3833, 0.5803, 0.4197, 0.6167, 0.4496, 0.6582, 0.4717, 0.7032, 0.4854, 0.7188, 0.5, 0.6875, 0.5, 0.6875, 0.5, 0.7188, 0.5, 0.2812, 0.5, 0.25, 0.5, 0.25, 0.5, 0.2812, 0.5, 0.6875, 0.5, 0.6562, 0.5, 0.6562, 0.5, 0.6875, 0.5, 0.25, 0.5, 0.2188, 0.5, 0.2188, 0.5, 0.25, 0.5, 0.6562, 0.5, 0.625, 0.5, 0.625, 0.5, 0.6562, 0.5, 0.2188, 0.5, 0.1875, 0.5, 0.1875, 0.5, 0.2188, 0.5, 0.625, 0.5, 0.5938, 0.5, 0.5938, 0.5, 0.625, 0.5, 0.1875, 0.5, 0.1562, 0.5, 0.1562, 0.5, 0.1875, 0.5, 0.5938, 0.5, 0.5625, 0.5, 0.5625, 0.5, 0.5938, 0.5, 1.0, 0.5, 0.9688, 0.5, 0.9688, 0.5, 1.0, 0.5, 0.1562, 0.5, 0.125, 0.5, 0.125, 0.5, 0.1562, 0.5, 0.5625, 0.5, 0.5312, 0.5, 0.5312, 0.5, 0.5625, 0.5, 0.9688, 0.5, 0.9375, 0.5, 0.9375, 0.5, 0.9688, 0.5, 0.125, 0.5, 0.09375, 0.5, 0.09375, 0.5, 0.125, 0.5, 0.5312, 0.5, 0.5, 0.5, 0.5, 0.5, 0.5312, 0.5, 0.9375, 0.5, 0.9062, 0.5, 0.9062, 0.5, 0.9375, 0.5, 0.09375, 0.5, 0.0625, 0.5, 0.0625, 0.5, 0.09375, 0.5, 0.5, 0.5, 0.4688, 0.5, 0.4688, 0.5, 0.5, 0.5, 0.9062, 0.5, 0.875, 0.5, 0.875, 0.5, 0.9062, 0.5, 0.0625, 0.5, 0.03125, 0.5, 0.03125, 0.5, 0.0625, 0.5, 0.4688, 0.5, 0.4375, 0.5, 0.4375, 0.5, 0.4688, 0.5, 0.875, 0.5, 0.8438, 0.5, 0.8438, 0.5, 0.875, 0.5, 0.03125, 0.5, 0.0, 0.5, 0.0, 0.5, 0.03125, 0.5, 0.4375, 0.5, 0.4062, 0.5, 0.4062, 0.5, 0.4375, 0.5, 0.8438, 0.5, 0.8125, 0.5, 0.8125, 0.5, 0.8438, 0.5, 0.4062, 0.5, 0.375, 0.5, 0.375, 0.5, 0.4062, 0.5, 0.8125, 0.5, 0.7812, 0.5, 0.7812, 0.5, 0.8125, 0.5, 0.375, 0.5, 0.3438, 0.5, 0.3438, 0.5, 0.375, 0.5, 0.7812, 0.5, 0.75, 0.5, 0.75, 0.5, 0.7812, 0.5, 0.3438, 0.5, 0.3125, 0.5, 0.3125, 0.5, 0.3438, 0.5, 0.75, 0.5, 0.7188, 0.5, 0.7188, 0.5, 0.75, 0.5, 0.03125, 0.5, 0.03125, 1.0, 0.0, 1.0, 0.0, 0.5, 0.1875, 0.5, 0.1875, 1.0, 0.1562, 1.0, 0.1562, 0.5, 0.4897, 0.2527, 0.25, 0.2514, 0.25, 0.01, 0.2968, 0.01461, 0.3418, 0.02827, 0.3833, 0.05045, 0.4197, 0.08029, 0.4496, 0.1167, 0.4717, 0.1582, 0.4854, 0.2032, 0.49, 0.25, 0.25, 0.01, 0.25, 0.2514, 0.01, 0.25, 0.01461, 0.2032, 0.02827, 0.1582, 0.05045, 0.1167, 0.08029, 0.08029, 0.1167, 0.05045, 0.1582, 0.02827, 0.2032, 0.01461, 0.25, 0.2514, 0.25, 0.49, 0.2032, 0.4854, 0.1582, 0.4717, 0.1167, 0.4496, 0.08029, 0.4197, 0.05045, 0.3833, 0.02827, 0.3418, 0.01461, 0.2968, 0.01, 0.25])
me_cilindro.materials.append(mat_materiais_001)
me_cilindro.use_remesh_fix_poles = True
me_cilindro.use_remesh_preserve_attributes = False
me_cilindro.use_mirror_vertex_groups = False
me_cilindro.update()

# ---- objects
ob_cube = bpy.data.objects.new('Cube', me_cube)
ob_cilindro = bpy.data.objects.new('Cilindro', me_cilindro)

# ---- transforms, parenting, visibility, modifiers, constraints
ob_cube.location = (0.0, 0.0, 0.0)
ob_cube.scale = (11.83, 9.096, 0.08276)
ob_cube.lock_rotations_4d = False
ob_cube.empty_display_type = 'ARROWS'
ob_cube.lineart.crease_threshold = 0.0
ob_cilindro.location = (31.05, 0.0, 8.829)
ob_cilindro.scale = (1.0, 1.0, 0.6054)
ob_cilindro.lineart.crease_threshold = 0.0

# ---- collection membership
col_collection.objects.link(ob_cube)
col_collection.objects.link(ob_cilindro)

# ---- scene / render settings (as saved in the file)
scene.frame_start = 1; scene.frame_end = 250; scene.frame_set(1)
scene.render.engine = 'BLENDER_EEVEE_NEXT'
scene.cycles.use_denoising = False
scene.cycles.samples = 128
scene.cycles.sampling_pattern = 'TABULATED_SOBOL'
scene.cycles.use_adaptive_sampling = False
scene.cycles.use_light_tree = False
scene.view_settings.view_transform = 'Filmic'
bpy.context.view_layer.update()

# ---- added for rendering (the .blend has no active camera and no usable light): camera, sun
cam_auto = bpy.data.cameras.new('AutoCamera')
cam_auto.lens = 50.0
cam_auto.sensor_width = 36.0
cam_auto.clip_end = 1030.54
ob_auto_camera = bpy.data.objects.new('AutoCamera', cam_auto)
scene.collection.objects.link(ob_auto_camera)
ob_auto_camera.location = (60.4556, -70.4662, 70.4912)
ob_auto_camera.rotation_euler = (1.09748, -7.21219e-08, 0.694738)
scene.camera = ob_auto_camera
light_auto_sun = bpy.data.lights.new('AutoSun', 'SUN')
light_auto_sun.energy = 3.0
light_auto_sun.angle = 0.0523599
ob_auto_sun = bpy.data.objects.new('AutoSun', light_auto_sun)
scene.collection.objects.link(ob_auto_sun)
ob_auto_sun.rotation_euler = (0.872665, 0.174533, 0.523599)
bpy.context.view_layer.update()
